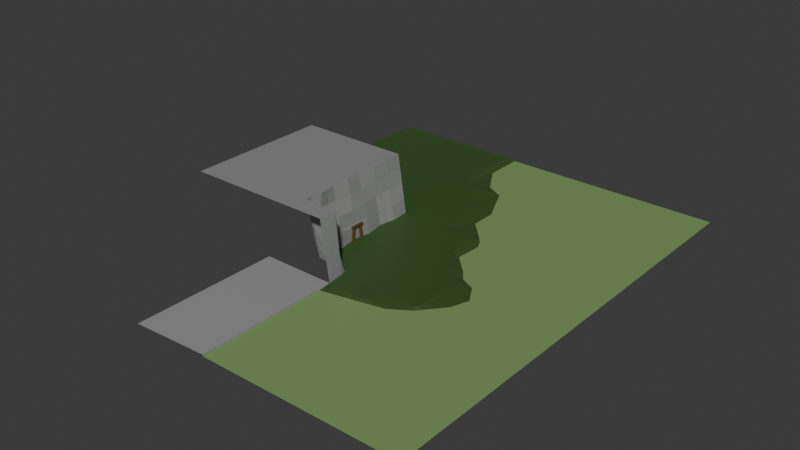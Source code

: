 # Source: BugArea.blend  (saved by Blender 4.5.90; exported with 4.5.12 LTS)
import bpy
from mathutils import Matrix  # noqa: F401  (used for matrix-valued properties, if any)

bpy.ops.wm.read_factory_settings(use_empty=True)
scene = bpy.context.scene
scene.name = 'Scene'

# ---- collections
col_collection = bpy.data.collections.new('Collection'); scene.collection.children.link(col_collection)

# ---- materials (node trees are filled in below, after node groups)
mat_material = bpy.data.materials.new('Material')
mat_material.alpha_threshold = 0.0
mat_material.roughness = 0.5
mat_material.line_color = (0.0, 0.0, 0.0, 1.0)
mat_forrest_grass = bpy.data.materials.new('Forrest Grass')
mat_meadow_grass = bpy.data.materials.new('Meadow Grass')
mat_material_002 = bpy.data.materials.new('Material.002')
mat_material_003 = bpy.data.materials.new('Material.003')

# ---- material node trees
mat_material.use_nodes = True; mat_material.node_tree.nodes.clear()
_N = mat_material.node_tree.nodes; _L = mat_material.node_tree.links
n0 = _N.new('ShaderNodeOutputMaterial'); n0.name = 'Material Output'; n0.location = (200, 100)
n1 = _N.new('ShaderNodeBsdfPrincipled'); n1.name = 'Principled BSDF'; n1.location = (-200, 100)
n1.inputs[0].default_value = (0.2688, 0.2688, 0.2688, 1.0)
n1.inputs[3].default_value = 1.45
_L.new(n1.outputs[0], n0.inputs[0])
n0.is_active_output = True
mat_forrest_grass.use_nodes = True; mat_forrest_grass.node_tree.nodes.clear()
_N = mat_forrest_grass.node_tree.nodes; _L = mat_forrest_grass.node_tree.links
n0 = _N.new('ShaderNodeBsdfPrincipled'); n0.name = 'Principled BSDF'; n0.location = (-200, 100)
n0.inputs[0].default_value = (0.03824, 0.09273, 0.01962, 1.0)
n1 = _N.new('ShaderNodeOutputMaterial'); n1.name = 'Material Output'; n1.location = (200, 100)
_L.new(n0.outputs[0], n1.inputs[0])
n1.is_active_output = True
mat_meadow_grass.use_nodes = True; mat_meadow_grass.node_tree.nodes.clear()
_N = mat_meadow_grass.node_tree.nodes; _L = mat_meadow_grass.node_tree.links
n0 = _N.new('ShaderNodeBsdfPrincipled'); n0.name = 'Principled BSDF'; n0.location = (-200, 100)
n0.inputs[0].default_value = (0.2016, 0.3419, 0.117, 1.0)
n1 = _N.new('ShaderNodeOutputMaterial'); n1.name = 'Material Output'; n1.location = (200, 100)
_L.new(n0.outputs[0], n1.inputs[0])
n1.is_active_output = True
mat_material_002.use_nodes = True; mat_material_002.node_tree.nodes.clear()
_N = mat_material_002.node_tree.nodes; _L = mat_material_002.node_tree.links
n0 = _N.new('ShaderNodeBsdfPrincipled'); n0.name = 'Principled BSDF'; n0.location = (-200, 100)
n0.inputs[0].default_value = (0.2164, 0.1257, 0.03584, 1.0)
n1 = _N.new('ShaderNodeOutputMaterial'); n1.name = 'Material Output'; n1.location = (200, 100)
_L.new(n0.outputs[0], n1.inputs[0])
n1.is_active_output = True
mat_material_003.use_nodes = True; mat_material_003.node_tree.nodes.clear()
_N = mat_material_003.node_tree.nodes; _L = mat_material_003.node_tree.links
n0 = _N.new('ShaderNodeBsdfPrincipled'); n0.name = 'Principled BSDF'; n0.location = (-200, 100)
n0.inputs[0].default_value = (0.1241, 0.06713, 0.01331, 1.0)
n1 = _N.new('ShaderNodeOutputMaterial'); n1.name = 'Material Output'; n1.location = (200, 100)
_L.new(n0.outputs[0], n1.inputs[0])
n1.is_active_output = True

# ---- world
world_world = bpy.data.worlds.new('World'); scene.world = world_world
world_world.use_nodes = True; world_world.node_tree.nodes.clear()
_N = world_world.node_tree.nodes; _L = world_world.node_tree.links
n0 = _N.new('ShaderNodeOutputWorld'); n0.name = 'World Output'; n0.location = (200, 100)
n1 = _N.new('ShaderNodeBackground'); n1.name = 'Background'; n1.location = (-200, 100)
n1.inputs[0].default_value = (0.05088, 0.05088, 0.05088, 1.0)
_L.new(n1.outputs[0], n0.inputs[0])
n0.is_active_output = True
world_world.color = (0.05088, 0.05088, 0.05088)
world_world.sun_shadow_jitter_overblur = 0.0

# ---- meshes
me_plane = bpy.data.meshes.new('Plane')
me_plane.from_pydata([(-1.0, -1.0, 0.8054), (1.0, -1.0, -0.02123), (-1.0, 1.0, 0.8054), (1.0, 1.0, -0.02123), (-0.1281, -1.001, 0.0), (0.0, 1.0, 0.0), (-1.0, 0.000179, 0.8054), (1.0, 0.000179, 0.0), (0.0, 0.000179, 0.0), (-0.5, 1.0, 0.0), (-0.5, -1.0, 0.8054), (-0.5, 0.000179, 0.0), (-1.0, -0.4999, 0.8054), (1.0, -0.4999, 0.0), (0.0, -0.4999, 0.0), (-0.5, -0.4999, 0.0), (1.0, 0.5001, -0.02123), (0.0, 0.5001, 0.0), (-1.0, 0.5001, 0.8054), (-0.5, 0.5001, 0.0), (-1.0, 0.2501, 0.8054), (1.0, 0.2501, -0.02123), (0.0, 0.2501, 0.0), (-0.5, 0.2501, 0.0), (1.0, 0.75, -0.02123), (0.0, 0.75, 0.0), (-0.5, 0.75, 0.0), (-1.0, 0.75, 0.8054), (1.0, -0.2499, 0.0), (0.0, -0.2499, 0.0), (-0.5, -0.2499, 0.0), (-1.0, -0.2499, 0.8054), (-1.0, -0.75, 0.8054), (1.0, -0.75, 0.0), (-0.1576, -0.7511, 0.0), (-0.5052, -0.7734, 0.803), (-0.75, 1.0, 0.8054), (-0.742, 0.001827, 0.8053), (-0.75, -1.0, 0.8054), (-0.7017, -0.4999, 0.8054), (-0.7419, 0.4956, 0.807), (-0.7736, 0.2501, 0.8054), (-0.7315, 0.7459, 0.8097), (-0.7391, -0.2489, 0.8055), (-0.7312, -0.7284, 0.8054), (-0.25, -1.0, 0.8054), (-0.25, 1.0, 0.0), (-0.25, 0.000179, 0.0), (-0.25, -0.4999, 0.0), (-0.25, 0.5001, 0.0), (-0.25, 0.2501, 0.0), (-0.25, 0.75, 0.0), (-0.25, -0.2499, 0.0), (-0.25, -0.75, 0.8054), (-0.625, -1.0, 0.8054), (-0.625, 1.0, 0.0), (-0.6428, -0.001603, -2.574e-05), (-0.6316, -0.5073, 0.003706), (-0.6474, 0.5043, 0.0009256), (-0.6095, 0.256, -0.00584), (-0.6048, 0.7373, 0.0), (-0.5932, -0.2601, 0.002761), (-0.6214, -0.7227, 0.8084), (1.0, -0.6268, 0.0), (-0.1778, -0.686, 0.0), (-0.5006, -0.6355, -0.002059), (-1.0, -0.6268, 0.8054), (-0.75, -0.6268, 0.8054), (-0.2512, -0.6933, -0.0009254), (-0.6385, -0.6288, 0.001187), (-0.875, 1.0, 0.8054), (-0.875, 0.000179, 0.8054), (-0.875, -0.4999, 0.8054), (-0.875, 0.5001, 0.8054), (-0.875, 0.2501, 0.8054), (-0.875, 0.75, 0.8054), (-0.875, -0.2499, 0.8054), (-0.875, -0.75, 0.8054), (-0.875, -1.0, 0.8054), (-0.875, -0.6268, 0.8054), (-0.6875, 1.0, 0.4027), (-0.6549, 0.001335, 0.3998), (-0.6901, -0.4981, 0.4039), (-0.7047, 0.4989, 0.4029), (-0.6642, 0.2455, 0.4024), (-0.7036, 0.7481, 0.4015), (-0.6705, -0.2486, 0.4019), (-0.6939, -0.6315, 0.4027), (-0.2501, -0.7068, 0.4098), (-0.4984, -0.6804, 0.4011), (-0.6311, -0.6962, 0.4018), (-0.6841, -0.6819, 0.3991), (-0.1872, -1.001, 0.3904), (-0.2046, -0.7505, 0.4097), (-0.7188, 1.0, 0.6041), (-0.6878, 0.005397, 0.5992), (-0.7194, -0.4935, 0.604), (-0.7286, 0.4998, 0.6029), (-0.7301, 0.2501, 0.6041), (-0.7175, 0.747, 0.6056), (-0.7172, -0.2435, 0.6016), (-0.7219, -0.6291, 0.6041), (-0.2496, -0.7133, 0.609), (-0.4956, -0.7321, 0.601), (-0.6256, -0.7047, 0.6054), (-0.7076, -0.7052, 0.6022), (-0.6562, 1.0, 0.2014), (-0.6562, 0.000179, 0.2014), (-0.6609, -0.5027, 0.2038), (-0.6669, 0.4995, 0.2044), (-0.6369, 0.2508, 0.1983), (-0.6411, 0.7405, 0.2014), (-0.6319, -0.2543, 0.2024), (-0.6658, -0.6338, 0.2014), (-0.2506, -0.7006, 0.221), (-0.4994, -0.6601, 0.2187), (-0.6348, -0.6621, 0.1991), (-0.6601, -0.6582, 0.1926), (-0.1855, -0.7508, 0.2428), (-0.218, -1.0, 0.5941), (-0.1584, -1.001, 0.2002), (-0.2278, -0.7502, 0.6115), (-0.6406, 0.1062, -0.005493), (-0.6354, -0.04868, 0.0001075), (-0.6346, 0.001769, 0.1872), (-0.6292, -0.03986, 0.1871), (-0.6318, 0.08058, 0.1859), (1.0, -1.42, -0.02123), (-0.1281, -1.421, -0.02123), (1.351, -1.0, -0.02123), (1.351, 1.0, -0.02123), (1.351, 0.000179, -0.02123), (1.351, -0.4999, -0.02123), (1.351, 0.5001, -0.02123), (1.351, 0.2501, -0.02123), (1.351, 0.75, -0.02123), (1.351, -0.2499, -0.02123), (1.351, -0.75, -0.02123), (1.351, -0.6268, -0.02123), (1.351, -1.42, -0.02123), (1.878, -1.0, -0.02123), (1.878, 1.0, -0.02123), (1.878, 0.000179, -0.02123), (1.878, -0.4999, -0.02123), (1.878, 0.5001, -0.02123), (1.878, 0.2501, -0.02123), (1.878, 0.75, -0.02123), (1.878, -0.2499, -0.02123), (1.878, -0.75, -0.02123), (1.878, -0.6268, -0.02123), (1.878, -1.42, -0.02123), (1.0, 1.0, -0.02123), (0.0, 1.0, 0.0), (-0.5, 1.0, 0.0), (-0.25, 1.0, 0.0), (-0.625, 1.0, 0.0), (1.351, 1.0, -0.02123), (1.878, 1.0, -0.02123), (1.0, 1.711, -0.02123), (0.0, 1.711, 0.0), (-0.5, 1.711, 0.0), (-0.25, 1.711, 0.0), (-0.625, 1.711, 0.0), (1.351, 1.711, -0.02123), (1.878, 1.711, -0.02123), (-1.0, 1.0, 0.8054), (-0.75, 1.0, 0.8054), (-0.625, 1.0, 0.0), (-0.875, 1.0, 0.8054), (-0.6875, 1.0, 0.4027), (-0.7188, 1.0, 0.6041), (-0.6562, 1.0, 0.2014), (-0.625, 1.0, 0.0), (-0.625, 1.711, 0.0), (-0.625, 1.0, 0.0), (-0.625, 1.711, 0.0), (-1.198, 1.108, 0.0), (-1.198, 1.711, 0.0), (-0.893, 1.108, 0.0), (1.0, 2.794, -0.02123), (0.0, 2.794, -0.02123), (-0.5, 2.794, -0.02123), (-0.25, 2.794, -0.02123), (-0.625, 2.794, 0.0), (1.351, 2.794, -0.02123), (1.878, 2.794, -0.02123), (-0.625, 2.794, 0.0), (-0.625, 2.794, 0.0), (-1.198, 2.794, 0.0), (-1.482, -1.0, 0.8054), (-1.482, 1.0, 0.8054), (-1.482, 0.000179, 0.8054), (-1.482, -0.4999, 0.8054), (-1.482, 0.5001, 0.8054), (-1.482, 0.2501, 0.8054), (-1.482, 0.75, 0.8054), (-1.482, -0.2499, 0.8054), (-1.482, -0.75, 0.8054), (-1.482, -0.6268, 0.8054), (-1.482, 1.0, 0.8054), (-1.68, 1.108, 0.0), (-1.68, 1.711, 0.0), (-1.68, 2.794, 0.0), (1.0, -1.935, -0.02123), (-0.1281, -1.936, -0.02123), (1.351, -1.935, -0.02123), (1.878, -1.935, -0.02123), (-1.0, -1.0, 0.8054), (-0.1281, -1.001, 0.0), (-0.5, -1.0, 0.8054), (-0.75, -1.0, 0.8054), (-0.25, -1.0, 0.8054), (-0.625, -1.0, 0.8054), (-0.875, -1.0, 0.8054), (-0.1872, -1.001, 0.3904), (-0.218, -1.0, 0.5941), (-0.1584, -1.001, 0.2002), (-0.1281, -1.421, 0.0), (-1.482, -1.0, 0.8054), (-0.1281, -1.936, 0.0), (-1.0, -1.0, 0.8054), (-0.1281, -1.001, 0.0), (-0.5, -1.0, 0.8054), (-0.75, -1.0, 0.8054), (-0.25, -1.0, 0.8054), (-0.625, -1.0, 0.8054), (-0.875, -1.0, 0.8054), (-0.1872, -1.001, 0.3904), (-0.218, -1.0, 0.5941), (-0.1584, -1.001, 0.2002), (-0.1281, -1.421, 0.0), (-1.482, -1.0, 0.8054), (-0.1281, -1.936, 0.0), (-0.1281, -1.001, 0.0), (-0.1281, -1.421, 0.0), (-0.1281, -1.936, 0.0), (0.4359, -1.001, 0.0), (0.5, 1.0, 0.0), (0.5, 0.000179, 0.0), (0.5, -0.4999, 0.0), (0.5, 0.5001, 0.0), (0.5, 0.2501, 0.0), (0.5, 0.75, 0.0), (0.5, -0.2499, 0.0), (0.4212, -0.7505, 0.0), (0.4111, -0.6564, 0.0), (0.4359, -1.42, -0.02123), (0.5, 1.0, 0.0), (0.5, 1.711, -0.02123), (0.5, 2.794, -0.02123), (0.4359, -1.935, -0.02123), (0.25, 1.0, 0.0), (0.25, 0.000179, 0.0), (0.25, -0.4999, 0.0), (0.25, 0.5001, 0.0), (0.25, 0.2501, 0.0), (0.25, 0.75, 0.0), (0.25, -0.2499, 0.0), (0.1318, -0.7508, 0.0), (0.1166, -0.6712, 0.0), (0.25, 1.0, 0.0), (0.25, 1.711, -0.02123), (0.25, 2.794, -0.02123), (0.1539, -1.001, 0.0), (0.1539, -1.421, -0.02123), (0.1539, -1.935, -0.02123), (0.718, -1.0, -0.02123), (0.718, -1.42, -0.02123), (0.718, -1.935, -0.02123), (0.75, 1.0, -0.02123), (0.75, 0.000179, 0.0), (0.75, -0.4999, 0.0), (0.75, 0.5001, -0.02123), (0.75, 0.2501, 0.0), (0.75, 0.75, -0.02123), (0.75, -0.2499, 0.0), (0.7106, -0.7502, 0.0), (0.7055, -0.6416, 0.0), (0.75, 1.0, -0.02123), (0.75, 1.711, -0.02123), (0.75, 2.794, -0.02123), (1.351, 1.355, -0.02123), (1.878, 1.355, -0.02123), (-0.625, 1.355, 0.0), (-0.5, 1.355, 0.0), (-0.25, 1.355, 0.0), (1.0, 1.355, -0.02123), (0.0, 1.355, 0.0), (-0.625, 1.355, 0.0), (-0.625, 1.355, 0.0), (0.5, 1.355, -0.02123), (0.25, 1.355, -0.02123), (0.75, 1.355, -0.02123), (-0.625, 2.252, 0.0), (-0.625, 2.252, 0.0), (0.0, 2.252, -0.02123), (1.0, 2.252, -0.02123), (1.351, 2.252, -0.02123), (-0.5, 2.252, 0.0), (-0.25, 2.252, 0.0), (-1.198, 2.252, 0.0), (-0.625, 2.252, 0.0), (1.878, 2.252, -0.02123), (-1.68, 2.252, 0.0), (0.5, 2.252, -0.02123), (0.25, 2.252, -0.02123), (0.75, 2.252, -0.02123), (1.615, 0.5001, -0.02123), (1.615, 0.2501, -0.02123), (1.615, 1.0, -0.02123), (1.615, 0.75, -0.02123), (1.615, -0.75, -0.02123), (1.615, -1.0, -0.02123), (1.615, 0.000179, -0.02123), (1.615, -0.2499, -0.02123), (1.615, -0.6268, -0.02123), (1.615, -0.4999, -0.02123), (1.615, -1.42, -0.02123), (1.615, 1.0, -0.02123), (1.615, 1.711, -0.02123), (1.615, 2.794, -0.02123), (1.615, -1.935, -0.02123), (1.615, 1.355, -0.02123), (1.615, 2.252, -0.02123), (1.0, 0.09988, -0.02123), (0.1539, -1.117, -0.02123), (0.6475, 0.75, -0.02123), (0.75, 0.3842, -0.02123), (0.5, 1.096, -0.02123), (1.159, -0.6268, -0.02123), (1.0, -0.8208, -0.02123), (0.8857, 0.2501, -0.02123), (1.058, -0.75, -0.02123), (-0.1281, -1.173, -0.02123), (1.263, -0.4999, -0.02123), (1.204, 0.000179, -0.02123), (-0.25, 2.383, -0.02123), (0.6328, 0.5001, -0.02123), (0.4359, -1.059, -0.02123), (0.5824, 1.0, -0.02123), (0.5898, 1.0, -0.02123), (0.651, 0.8631, -0.02123), (0.875, 0.000179, 0.0), (-0.875, -0.3749, 0.8054), (-0.6124, -0.3837, 0.003233), (1.277, -0.1248, -0.02123), (-0.25, -0.3749, 0.0), (-0.7204, -0.3744, 0.8054), (-0.5, -0.3749, 0.0), (0.75, -0.1248, 0.0), (0.25, -0.1248, 0.0), (0.5, -0.1248, 0.0), (-0.25, -0.1248, 0.0), (0.0, -0.3749, 0.0), (-0.5, -0.1248, 0.0), (0.0, -0.1248, 0.0), (1.0, -0.1248, 0.0), (1.307, -0.3749, -0.02123), (0.75, -0.3749, 0.0), (0.25, -0.3749, 0.0), (0.5, -0.3749, 0.0), (1.0, -0.3749, 0.0), (-1.482, -0.3749, 0.8054), (-0.6464, -0.3785, 0.2031), (-1.0, -0.3749, 0.8054), (-0.7183, -0.3685, 0.6028), (-0.6803, -0.3733, 0.4029), (0.875, -0.4999, 0.0), (0.875, -0.2499, 0.0), (0.8553, -0.7501, 0.0), (0.8528, -0.6342, 0.0), (0.859, -0.9105, -0.02123), (0.875, -0.3749, 0.0), (0.875, -0.1248, 0.0), (-1.0, -0.875, 0.8054), (1.0, -0.7854, -0.01061), (-0.1429, -0.8761, 0.0), (-0.5026, -0.8867, 0.8042), (-0.7406, -0.8642, 0.8054), (-0.25, -0.875, 0.8054), (-0.6232, -0.8614, 0.8069), (-0.875, -0.875, 0.8054), (-0.1959, -0.8756, 0.4), (-0.2229, -0.8753, 0.6028), (-0.172, -0.8758, 0.2215), (-1.482, -0.875, 0.8054), (0.4286, -0.8756, 0.0), (0.1428, -0.8758, 0.0), (0.7143, -0.8753, -0.01061), (0.8571, -0.8303, -0.01061), (0.0, 0.1252, 0.0), (-0.5, 0.1252, 0.0), (-0.25, 0.1252, 0.0), (0.5, 0.1252, 0.0), (0.25, 0.1252, 0.0), (0.75, 0.1252, 0.0), (-1.0, 0.6251, 0.8054), (1.0, 0.6251, -0.02123), (0.0, 0.6251, 0.0), (-0.5, 0.6251, 0.0), (-0.7367, 0.6207, 0.8083), (-0.25, 0.6251, 0.0), (-0.6261, 0.6208, 0.0004628), (-0.875, 0.6251, 0.8054), (-0.7041, 0.6235, 0.4022), (-0.7231, 0.6234, 0.6043), (-0.654, 0.62, 0.2029), (1.351, 0.6251, -0.02123), (1.878, 0.6251, -0.02123), (-1.482, 0.6251, 0.8054), (0.5, 0.6251, 0.0), (0.25, 0.6251, 0.0), (0.75, 0.6251, -0.02123), (1.615, 0.6251, -0.02123), (0.6401, 0.6251, -0.02123), (-0.625, 1.178, 0.0), (-0.625, 1.178, 0.0), (-0.625, 1.178, 0.0), (-0.5, 1.178, 0.0), (-0.25, 1.178, 0.0), (0.0, 1.178, 0.0), (0.25, 1.178, -0.01061), (0.5, 1.048, -0.01061), (0.2949, -1.001, 0.0), (0.2949, -1.421, -0.02123), (0.2949, -1.935, -0.02123), (0.375, 1.0, 0.0), (0.375, 0.000179, 0.0), (0.375, -0.4999, 0.0), (0.375, 0.5001, 0.0), (0.375, 0.2501, 0.0), (0.375, 0.75, 0.0), (0.375, -0.2499, 0.0), (0.2765, -0.7507, 0.0), (0.2638, -0.6638, 0.0), (0.375, 1.0, 0.0), (0.375, 1.226, -0.02123), (0.2949, -1.088, -0.02123), (0.375, -0.3749, 0.0), (0.375, -0.1248, 0.0), (0.2857, -0.8757, 0.0), (0.375, 0.1252, 0.0), (0.375, 0.6251, 0.0), (0.375, 1.113, -0.01061), (1.878, 1.533, -0.02123), (-0.5, 1.533, 0.0), (-0.25, 1.533, 0.0), (0.0, 1.533, 0.0), (0.5, 1.533, -0.02123), (0.25, 1.533, -0.02123), (0.75, 1.533, -0.02123), (1.351, 1.533, -0.02123), (-0.625, 1.533, 0.0), (1.0, 1.533, -0.02123), (-0.625, 1.533, 0.0), (-0.625, 1.533, 0.0), (1.615, 1.533, -0.02123), (-0.625, 1.982, 0.0), (0.0, 1.982, -0.01061), (-0.5, 1.982, 0.0), (-1.198, 1.982, 0.0), (-1.68, 1.982, 0.0), (-0.625, 1.982, 0.0), (-0.25, 1.982, 0.0), (-0.625, 1.982, 0.0), (-0.625, 1.834, 0.0), (0.0, 1.834, -0.004846), (-0.5, 1.834, 0.0), (-1.198, 1.834, 0.0), (-1.68, 1.834, 0.0), (0.1358, 1.958, -0.02123), (-0.625, 1.834, 0.0), (-0.25, 1.834, 0.0), (-0.625, 1.834, 0.0), (-0.375, 1.0, 0.0), (-0.375, 0.000179, 0.0), (-0.375, -0.4999, 0.0), (-0.375, 0.5001, 0.0), (-0.375, 0.2501, 0.0), (-0.375, 0.75, 0.0), (-0.375, -0.2499, 0.0), (-0.3776, -0.7617, 0.8042), (-0.375, -1.0, 0.8054), (-0.3759, -0.6644, -0.001492), (-0.3743, -0.6936, 0.4055), (-0.3726, -0.7227, 0.605), (-0.375, -0.6803, 0.2199), (-0.375, 1.0, 0.0), (-0.375, 1.711, 0.0), (-0.375, -1.0, 0.8054), (-0.375, -1.0, 0.8054), (-0.375, 1.355, 0.0), (-0.375, 2.252, 0.0), (-0.375, 2.588, -0.02123), (-0.375, -0.3749, 0.0), (-0.375, -0.1248, 0.0), (-0.3763, -0.8808, 0.8048), (-0.375, 0.1252, 0.0), (-0.375, 0.6251, 0.0), (-0.375, 1.178, 0.0), (-0.375, 1.533, 0.0), (-0.375, 1.982, 0.0), (-0.375, 1.834, 0.0), (2.574, -1.0, -0.02123), (2.574, 1.0, -0.02123), (2.574, 0.000179, -0.02123), (2.574, -0.4999, -0.02123), (2.574, 0.5001, -0.02123), (2.574, 0.2501, -0.02123), (2.574, 0.75, -0.02123), (2.574, -0.2499, -0.02123), (2.574, -0.75, -0.02123), (2.574, -0.6268, -0.02123), (2.574, -1.42, -0.02123), (2.574, 1.0, -0.02123), (2.574, 1.711, -0.02123), (2.574, 2.794, -0.02123), (2.574, -1.935, -0.02123), (2.574, 1.355, -0.02123), (2.574, 2.252, -0.02123), (2.574, 0.6251, -0.02123), (2.574, 1.533, -0.02123), (1.0, 3.346, -0.02123), (0.0, 3.346, -0.02123), (-0.5, 3.346, -0.02123), (-0.25, 3.346, -0.02123), (-0.625, 3.346, 0.0), (1.351, 3.346, -0.02123), (1.878, 3.346, -0.02123), (-0.625, 3.346, 0.0), (-0.625, 3.346, 0.0), (-1.198, 3.346, 0.0), (-1.68, 3.346, 0.0), (0.5, 3.346, -0.02123), (0.25, 3.346, -0.02123), (0.75, 3.346, -0.02123), (1.615, 3.346, -0.02123), (2.574, 3.346, -0.02123), (-0.8954, -1.221, 0.1817), (-0.8954, -1.641, 0.1817), (-0.8954, -2.156, 0.1817), (1.0, -1.935, -0.02123), (-0.1281, -1.936, -0.02123), (1.351, -1.935, -0.02123), (1.878, -1.935, -0.02123), (-0.1281, -1.936, 0.0), (-0.1281, -1.936, 0.0), (-0.1281, -1.936, 0.0), (0.4359, -1.935, -0.02123), (0.1539, -1.935, -0.02123), (0.718, -1.935, -0.02123), (1.615, -1.935, -0.02123), (0.2949, -1.935, -0.02123), (2.574, -1.935, -0.02123), (-0.8954, -2.156, 0.1817), (1.0, -2.95, -0.02123), (-0.1281, -2.951, -0.02123), (1.351, -2.95, -0.02123), (1.878, -2.95, -0.02123), (-0.1281, -2.951, 0.0), (-0.1281, -2.951, 0.0), (-0.1281, -2.951, 0.0), (0.4359, -2.951, -0.02123), (0.1539, -2.951, -0.02123), (0.718, -2.95, -0.02123), (1.615, -2.95, -0.02123), (0.2949, -2.951, -0.02123), (2.574, -2.95, -0.02123), (-0.8954, -3.171, 0.1817), (-1.482, -1.0, 0.8054), (-1.482, 1.0, 0.8054), (-1.482, 0.000179, 0.8054), (-1.482, -0.4999, 0.8054), (-1.482, 0.5001, 0.8054), (-1.482, 0.2501, 0.8054), (-1.482, 0.75, 0.8054), (-1.482, -0.2499, 0.8054), (-1.482, -0.75, 0.8054), (-1.482, -0.6268, 0.8054), (-1.482, 1.0, 0.8054), (-1.68, 1.108, 0.0), (-1.68, 1.711, 0.0), (-1.68, 2.794, 0.0), (-1.482, -1.0, 0.8054), (-1.482, -1.0, 0.8054), (-1.68, 2.252, 0.0), (-1.482, -0.3749, 0.8054), (-1.482, -0.875, 0.8054), (-1.482, 0.6251, 0.8054), (-1.68, 1.982, 0.0), (-1.68, 1.834, 0.0), (-1.68, 3.346, 0.0), (-2.302, -1.0, 0.8054), (-2.302, 1.0, 0.8054), (-2.302, 0.000179, 0.8054), (-2.302, -0.4999, 0.8054), (-2.302, 0.5001, 0.8054), (-2.302, 0.2501, 0.8054), (-2.302, 0.75, 0.8054), (-2.302, -0.2499, 0.8054), (-2.302, -0.75, 0.8054), (-2.302, -0.6268, 0.8054), (-2.302, 1.0, 0.8054), (-2.499, 1.108, 0.0), (-2.499, 1.711, 0.0), (-2.499, 2.794, 0.0), (-2.302, -1.0, 0.8054), (-2.302, -1.0, 0.8054), (-2.499, 2.252, 0.0), (-2.302, -0.3749, 0.8054), (-2.302, -0.875, 0.8054), (-2.302, 0.6251, 0.8054), (-2.499, 1.982, 0.0), (-2.499, 1.834, 0.0), (-2.499, 3.346, 0.0)], [], [(274, 24, 3, 269), (51, 25, 5, 46), (352, 355, 8, 47), (373, 356, 7, 342), (61, 30, 354, 11, 56, 123), (60, 26, 9, 55), (69, 65, 15, 57), (370, 63, 13, 367), (68, 64, 14, 48), (59, 23, 19, 58), (50, 22, 17, 49), (273, 331, 327), (270, 342, 7, 324, 331, 273, 395), (392, 390, 22, 50), (56, 11, 391, 23, 59, 122), (402, 399, 26, 60), (401, 398, 25, 51), (412, 397, 24, 274), (344, 348, 30, 61), (372, 361, 28, 368), (346, 353, 29, 52), (379, 383, 121, 53), (389, 375, 33, 369), (380, 377, 35, 62), (381, 378, 44, 77), (343, 347, 43, 76), (403, 400, 42, 75), (71, 37, 41, 74), (74, 41, 40, 73), (79, 67, 39, 72), (75, 42, 36, 70), (76, 43, 37, 71), (496, 379, 53, 481), (494, 346, 52, 480), (498, 401, 51, 479), (497, 392, 50, 478), (478, 50, 49, 477), (483, 68, 48, 476), (495, 352, 47, 475), (479, 51, 46, 474), (378, 380, 62, 44), (363, 344, 61, 112), (406, 402, 60, 111), (107, 124, 126, 122, 59, 110), (110, 59, 58, 109), (113, 69, 57, 108), (111, 60, 55, 106), (112, 61, 123, 125, 124, 107), (105, 91, 87, 101), (485, 102, 88, 484), (77, 44, 67, 79), (53, 121, 102), (369, 33, 63, 370), (104, 103, 89, 90), (32, 77, 79, 66), (31, 76, 71, 6), (27, 75, 70, 2), (66, 79, 72, 12), (20, 74, 73, 18), (6, 71, 74, 20), (396, 403, 75, 27), (364, 343, 76, 31), (374, 381, 77, 32), (69, 117, 116), (100, 86, 81, 95), (99, 85, 80, 94), (101, 87, 82, 96), (98, 84, 83, 97), (95, 81, 84, 98), (405, 404, 85, 99), (365, 366, 86, 100), (90, 91, 105, 104), (87, 91, 117, 113), (90, 89, 115, 116), (484, 88, 114, 486), (104, 105, 44, 62), (88, 93, 118, 114), (382, 92, 120, 384), (347, 365, 100, 43), (400, 405, 99, 42), (37, 95, 98, 41), (41, 98, 97, 40), (67, 101, 96, 39), (42, 99, 94, 36), (43, 100, 95, 37), (62, 35, 103, 104), (481, 53, 102, 485), (44, 105, 101, 67), (86, 112, 107, 81), (85, 111, 106, 80), (87, 113, 108, 82), (84, 110, 109, 83), (81, 107, 110, 84), (404, 406, 111, 85), (366, 363, 112, 86), (383, 119, 92, 382), (114, 118, 34, 64, 68), (113, 117, 69), (384, 120, 4, 376), (116, 115, 65, 69), (102, 121, 93, 88), (486, 114, 68, 483), (116, 117, 91, 90), (124, 125, 123, 56), (122, 126, 124, 56), (263, 4, 333, 325), (16, 21, 134, 133), (397, 16, 133, 407), (1, 127, 139, 129), (361, 13, 334, 357), (13, 63, 329, 334), (63, 33, 332, 329), (356, 28, 136, 345), (21, 324, 335, 131, 134), (33, 375, 330, 332), (3, 24, 135, 130), (307, 308, 145, 144), (309, 310, 146, 141), (311, 312, 140, 148), (308, 313, 142, 145), (313, 314, 147, 142), (315, 311, 148, 149), (413, 307, 144, 408), (316, 315, 149, 143), (312, 317, 150, 140), (314, 316, 143, 147), (55, 9, 153, 155), (46, 5, 152, 154), (269, 3, 151, 278), (309, 141, 157, 318), (3, 130, 156, 151), (474, 46, 154, 487), (456, 444, 164, 319), (452, 445, 160, 162), (500, 446, 161, 488), (453, 451, 163, 158), (446, 447, 159, 161), (450, 453, 158, 279), (106, 55, 167, 171), (36, 94, 170, 166), (70, 36, 166, 168), (452, 162, 173, 454), (80, 106, 171, 169), (55, 155, 172, 167), (94, 80, 169, 170), (2, 70, 168, 165), (454, 173, 175, 455), (174, 417, 289, 455, 175, 177, 176, 178), (168, 166, 178, 176, 165), (293, 294, 183, 186), (178, 166, 170, 169, 171, 167, 172, 174), (306, 296, 179, 280), (296, 297, 184, 179), (492, 299, 336, 493), (300, 301, 187, 188), (301, 293, 186, 187), (323, 302, 185, 320), (299, 295, 336), (294, 298, 181, 183), (165, 176, 200, 199), (6, 20, 194, 191), (2, 165, 199, 190), (374, 32, 197, 385), (32, 66, 198, 197), (20, 18, 193, 194), (66, 12, 192, 198), (364, 31, 196, 362), (300, 188, 202, 303), (31, 6, 191, 196), (176, 177, 201, 200), (396, 27, 195, 409), (27, 2, 190, 195), (317, 139, 205, 321), (139, 127, 203, 205), (264, 128, 204, 265), (38, 78, 213, 210), (120, 92, 214, 216), (4, 120, 216, 208), (0, 189, 218, 207), (482, 10, 209, 489), (54, 38, 210, 212), (128, 333, 4, 208, 217), (78, 0, 207, 213), (119, 45, 211, 215), (92, 119, 215, 214), (204, 128, 217, 219), (10, 54, 212, 209), (489, 209, 222, 490), (207, 218, 231, 220), (208, 216, 229, 221), (215, 211, 224, 228), (212, 210, 223, 225), (219, 217, 230, 232), (209, 212, 225, 222), (216, 214, 227, 229), (213, 207, 220, 226), (210, 213, 226, 223), (217, 208, 221, 230), (214, 215, 228, 227), (232, 230, 234, 235), (230, 221, 233, 234), (267, 246, 250, 268), (305, 304, 249, 262), (449, 448, 248, 261), (426, 237, 247, 435), (266, 338, 246, 267), (433, 244, 245, 434), (440, 386, 244, 433), (438, 360, 243, 432), (442, 410, 242, 431), (441, 393, 241, 430), (430, 241, 240, 429), (434, 245, 239, 428), (439, 351, 238, 427), (431, 242, 237, 426), (25, 256, 251, 5), (355, 350, 252, 8), (64, 259, 253, 14), (22, 255, 254, 17), (390, 394, 255, 22), (398, 411, 256, 25), (353, 359, 257, 29), (376, 387, 258, 34), (34, 258, 259, 64), (5, 251, 260, 152), (447, 449, 261, 159), (295, 305, 262, 180), (424, 264, 265, 425), (423, 263, 325, 437), (1, 266, 267, 127), (127, 267, 268, 203), (304, 306, 280, 249), (448, 450, 279, 248), (237, 340, 269, 278, 339, 247), (244, 276, 277, 245), (386, 388, 276, 244), (360, 358, 275, 243), (410, 414, 326, 242), (393, 395, 273, 241), (241, 273, 327, 337, 240), (245, 277, 271, 239), (351, 349, 270, 238), (242, 326, 341, 340, 237), (247, 339, 328, 422), (420, 421, 291, 287), (443, 422, 328, 436), (416, 288, 289, 417), (415, 283, 288, 416), (278, 151, 286, 292), (419, 420, 287, 285), (151, 156, 281, 286), (499, 419, 285, 491), (415, 418, 284, 283), (318, 157, 282, 322), (248, 279, 306, 304), (466, 470, 295, 458), (261, 248, 304, 305), (460, 300, 303, 461), (462, 459, 298, 294), (463, 458, 295, 299), (319, 164, 302, 323), (464, 457, 293, 301), (460, 464, 301, 300), (501, 463, 299, 492), (158, 163, 297, 296), (279, 158, 296, 306), (457, 462, 294, 293), (163, 319, 323, 297), (156, 318, 322, 281), (150, 317, 321, 206), (297, 323, 320, 184), (451, 456, 319, 163), (130, 309, 318, 156), (136, 132, 316, 314), (129, 139, 317, 312), (132, 138, 315, 316), (407, 133, 307, 413), (138, 137, 311, 315), (131, 136, 314, 313), (134, 131, 313, 308), (137, 129, 312, 311), (130, 135, 310, 309), (133, 134, 308, 307), (295, 470, 261, 305), (414, 337, 272, 412), (334, 329, 138, 132), (329, 332, 137, 138), (330, 371, 266, 1), (335, 345, 136, 131), (335, 324, 7), (338, 266, 236), (332, 330, 1, 129, 137), (337, 327, 272), (181, 493, 336, 182), (291, 436, 328, 290), (437, 325, 264, 424), (136, 357, 334, 132), (336, 295, 180, 182), (327, 331, 21, 16, 272), (331, 324, 21), (325, 333, 128, 264), (328, 339, 278, 292, 290), (340, 341, 326, 274, 269), (239, 271, 358, 360), (14, 253, 359, 353), (428, 239, 360, 438), (12, 364, 362, 192), (28, 361, 357, 136), (82, 108, 363, 366), (39, 96, 365, 347), (96, 82, 366, 365), (12, 72, 343, 364), (108, 57, 344, 363), (476, 48, 346, 494), (72, 39, 347, 343), (48, 14, 353, 346), (367, 13, 361, 372), (57, 15, 348, 344), (243, 275, 349, 351), (29, 257, 350, 355), (432, 243, 351, 439), (7, 356, 345, 335), (480, 52, 352, 495), (368, 28, 356, 373), (52, 29, 355, 352), (275, 368, 373, 349), (271, 367, 372, 358), (276, 369, 370, 277), (388, 389, 369, 276), (358, 372, 368, 275), (277, 370, 367, 271), (349, 373, 342, 270), (266, 371, 389, 388), (236, 266, 388, 386), (4, 263, 387, 376), (423, 236, 386, 440), (0, 374, 385, 189), (118, 384, 376, 34), (121, 383, 382, 93), (93, 382, 384, 118), (0, 78, 381, 374), (38, 54, 380, 378), (482, 45, 379, 496), (78, 38, 378, 381), (54, 10, 377, 380), (371, 330, 375, 389), (45, 119, 383, 379), (238, 270, 395, 393), (8, 252, 394, 390), (427, 238, 393, 441), (475, 47, 392, 497), (47, 8, 390, 392), (326, 414, 412, 274), (135, 407, 413, 310), (240, 337, 414, 410), (17, 254, 411, 398), (429, 240, 410, 442), (18, 396, 409, 193), (310, 413, 408, 146), (24, 397, 407, 135), (83, 109, 406, 404), (40, 97, 405, 400), (97, 83, 404, 405), (18, 73, 403, 396), (109, 58, 402, 406), (477, 49, 401, 498), (73, 40, 400, 403), (272, 16, 397, 412), (49, 17, 398, 401), (58, 19, 399, 402), (155, 153, 418, 415), (487, 154, 419, 499), (154, 152, 420, 419), (155, 415, 416, 172), (172, 416, 417, 174), (435, 247, 422, 443), (152, 260, 421, 420), (260, 435, 443, 421), (254, 429, 442, 411), (252, 427, 441, 394), (263, 423, 440, 387), (257, 432, 439, 350), (253, 428, 438, 359), (338, 437, 424, 246), (421, 443, 436, 291), (236, 423, 437, 338), (246, 424, 425, 250), (256, 431, 426, 251), (350, 439, 427, 252), (259, 434, 428, 253), (255, 430, 429, 254), (394, 441, 430, 255), (411, 442, 431, 256), (359, 438, 432, 257), (387, 440, 433, 258), (258, 433, 434, 259), (251, 426, 435, 260), (281, 322, 456, 451), (290, 292, 450, 448), (287, 291, 449, 447), (291, 290, 448, 449), (288, 454, 455, 289), (283, 452, 454, 288), (292, 286, 453, 450), (285, 287, 447, 446), (286, 281, 451, 453), (491, 285, 446, 500), (283, 284, 445, 452), (322, 282, 444, 456), (465, 471, 462, 457), (502, 472, 463, 501), (468, 473, 464, 460), (473, 465, 457, 464), (472, 466, 458, 463), (471, 467, 459, 462), (468, 460, 461, 469), (177, 468, 469, 201), (162, 160, 467, 471), (161, 159, 466, 472), (175, 173, 465, 473), (177, 175, 473, 468), (488, 161, 472, 502), (173, 162, 471, 465), (159, 261, 470, 466), (160, 488, 502, 467), (467, 502, 501, 459), (284, 491, 500, 445), (153, 487, 499, 418), (19, 477, 498, 399), (11, 475, 497, 391), (10, 482, 496, 377), (30, 480, 495, 354), (15, 476, 494, 348), (459, 501, 492, 298), (418, 499, 491, 284), (211, 489, 490, 224), (45, 482, 489, 211), (298, 492, 493, 181), (445, 500, 488, 160), (9, 474, 487, 153), (115, 486, 483, 65), (35, 481, 485, 103), (89, 484, 486, 115), (103, 485, 484, 89), (26, 479, 474, 9), (354, 495, 475, 11), (65, 483, 476, 15), (23, 478, 477, 19), (391, 497, 478, 23), (399, 498, 479, 26), (348, 494, 480, 30), (377, 496, 481, 35), (302, 164, 515, 519), (145, 142, 505, 508), (164, 444, 521, 515), (146, 408, 520, 509), (147, 143, 506, 510), (148, 140, 503, 511), (141, 146, 509, 504), (444, 282, 518, 521), (149, 148, 511, 512), (408, 144, 507, 520), (142, 147, 510, 505), (140, 150, 513, 503), (143, 149, 512, 506), (185, 302, 519, 516), (282, 157, 514, 518), (144, 145, 508, 507), (157, 141, 504, 514), (150, 206, 517, 513), (184, 320, 536, 527), (186, 183, 526, 529), (320, 185, 528, 536), (187, 186, 529, 530), (202, 188, 531, 532), (180, 262, 534, 523), (262, 249, 533, 534), (188, 187, 530, 531), (181, 182, 525, 524), (185, 516, 537, 528), (182, 180, 523, 525), (280, 179, 522, 535), (249, 280, 535, 533), (183, 181, 524, 526), (179, 184, 527, 522), (235, 234, 539, 540), (234, 233, 538, 539), (232, 235, 547, 546), (203, 268, 550, 541), (205, 203, 541, 543), (219, 232, 546, 545), (204, 219, 545, 542), (265, 204, 542, 549), (517, 206, 544, 553), (206, 321, 551, 544), (250, 425, 552, 548), (268, 250, 548, 550), (425, 265, 549, 552), (321, 205, 543, 551), (235, 540, 554, 547), (548, 552, 566, 562), (549, 542, 556, 563), (541, 550, 564, 555), (550, 548, 562, 564), (543, 541, 555, 557), (551, 543, 557, 565), (544, 551, 565, 558), (552, 549, 563, 566), (542, 545, 559, 556), (553, 544, 558, 567), (545, 546, 560, 559), (547, 554, 568, 561), (546, 547, 561, 560), (201, 469, 590, 581), (195, 190, 570, 575), (409, 195, 575, 588), (196, 191, 571, 576), (202, 532, 591, 582), (385, 197, 577, 587), (197, 198, 578, 577), (231, 218, 583, 584), (189, 385, 587, 569), (218, 189, 569, 583), (198, 192, 572, 578), (191, 194, 574, 571), (190, 199, 579, 570), (303, 202, 582, 585), (192, 362, 586, 572), (362, 196, 576, 586), (200, 201, 581, 580), (193, 409, 588, 573), (199, 200, 580, 579), (461, 303, 585, 589), (194, 193, 573, 574), (469, 461, 589, 590), (588, 575, 598, 611), (579, 580, 603, 602), (574, 573, 596, 597), (589, 585, 608, 612), (581, 590, 613, 604), (575, 570, 593, 598), (590, 589, 612, 613), (583, 569, 592, 606), (576, 571, 594, 599), (582, 591, 614, 605), (584, 583, 606, 607), (577, 578, 601, 600), (569, 587, 610, 592), (585, 582, 605, 608), (578, 572, 595, 601), (571, 574, 597, 594), (586, 576, 599, 609), (570, 579, 602, 593), (572, 586, 609, 595), (587, 577, 600, 610), (580, 581, 604, 603), (573, 588, 611, 596)])
me_plane.polygons.foreach_set('material_index', [2, 1, 1, 1, 1, 1, 1, 1, 1, 1, 1, 1, 1, 1, 1, 1, 1, 2, 1, 1, 1, 0, 1, 0, 0, 0, 0, 0, 0, 0, 0, 0, 0, 1, 1, 1, 1, 1, 1, 1, 0, 0, 0, 0, 0, 0, 0, 0, 0, 0, 0, 0, 1, 0, 0, 0, 0, 0, 0, 0, 0, 0, 0, 0, 0, 0, 0, 0, 0, 0, 0, 0, 0, 0, 0, 0, 0, 0, 0, 0, 0, 0, 0, 0, 0, 0, 0, 0, 0, 0, 0, 0, 0, 0, 0, 0, 0, 0, 0, 0, 0, 0, 0, 0, 0, 1, 2, 2, 2, 1, 1, 1, 1, 2, 1, 2, 2, 2, 2, 2, 2, 2, 2, 2, 2, 2, 0, 0, 0, 0, 0, 0, 2, 1, 1, 2, 1, 2, 0, 0, 0, 0, 0, 0, 0, 0, 0, 1, 0, 0, 0, 2, 2, 1, 1, 0, 2, 1, 1, 0, 0, 0, 0, 0, 0, 0, 0, 1, 0, 1, 0, 0, 2, 2, 2, 0, 0, 0, 0, 0, 0, 0, 0, 0, 0, 0, 0, 0, 0, 0, 0, 0, 0, 0, 0, 0, 0, 0, 0, 0, 0, 2, 2, 2, 0, 2, 1, 1, 1, 1, 1, 1, 1, 1, 1, 1, 1, 1, 1, 1, 1, 1, 1, 1, 0, 1, 2, 2, 1, 2, 2, 2, 2, 0, 1, 1, 1, 1, 1, 1, 1, 1, 1, 1, 1, 1, 0, 0, 2, 1, 2, 1, 1, 2, 2, 1, 2, 1, 1, 1, 2, 0, 1, 1, 2, 2, 0, 2, 2, 2, 2, 2, 0, 2, 2, 2, 2, 2, 2, 2, 2, 2, 2, 2, 2, 2, 2, 2, 2, 1, 1, 2, 2, 2, 2, 2, 2, 2, 2, 2, 2, 2, 2, 1, 1, 1, 0, 1, 0, 0, 0, 0, 0, 1, 0, 1, 1, 1, 1, 1, 1, 1, 1, 1, 1, 1, 1, 1, 1, 1, 1, 1, 1, 1, 1, 1, 0, 0, 0, 0, 0, 0, 0, 0, 0, 1, 0, 1, 1, 1, 1, 1, 2, 2, 1, 1, 1, 0, 2, 2, 0, 0, 0, 0, 0, 1, 0, 2, 1, 1, 1, 1, 1, 0, 0, 1, 1, 1, 1, 1, 1, 1, 1, 2, 1, 1, 2, 1, 1, 1, 1, 1, 1, 1, 1, 1, 0, 2, 2, 1, 2, 0, 0, 2, 1, 2, 1, 1, 2, 0, 1, 1, 0, 1, 1, 1, 1, 1, 1, 0, 1, 1, 0, 1, 1, 1, 1, 1, 1, 1, 0, 1, 1, 1, 1, 0, 0, 1, 1, 0, 0, 0, 0, 0, 1, 1, 1, 1, 1, 1, 1, 0, 2, 2, 2, 2, 2, 2, 2, 2, 2, 2, 2, 2, 2, 2, 2, 2, 0, 2, 2, 0, 2, 0, 1, 2, 2, 1, 2, 2, 2, 2, 2, 1, 2, 0, 0, 0, 2, 2, 0, 0, 2, 2, 2, 2, 2, 2, 2, 0, 2, 2, 2, 2, 2, 2, 2, 2, 0, 2, 0, 0, 0, 1, 0, 0, 0, 1, 0, 0, 0, 0, 0, 0, 0, 0, 1, 0, 0, 1, 0, 0, 1, 0, 1, 0, 0, 0, 1, 1, 0, 1, 0, 0, 1, 0, 0, 0, 1, 0, 0, 0, 0, 0, 0, 1, 0])
_uv = me_plane.uv_layers.new(name='UVMap')
_uv.uv.foreach_set('vector', [0.875, 0.875, 1.0, 0.875, 1.0, 1.0, 0.875, 1.0, 0.375, 0.875, 0.5, 0.875, 0.5, 1.0, 0.375, 1.0, 0.375, 0.4376, 0.5, 0.4376, 0.5, 0.5001, 0.375, 0.5001, 0.9375, 0.4376, 1.0, 0.4376, 1.0, 0.5001, 0.9375, 0.5001, 0.1875, 0.3751, 0.25, 0.3751, 0.25, 0.4376, 0.25, 0.5001, 0.1875, 0.5001, 0.1875, 0.4774, 0.1875, 0.875, 0.25, 0.875, 0.25, 1.0, 0.1875, 1.0, 0.1875, 0.1866, 0.25, 0.1866, 0.25, 0.25, 0.1875, 0.25, 0.9375, 0.1866, 1.0, 0.1866, 1.0, 0.25, 0.9375, 0.25, 0.375, 0.1866, 0.5, 0.1866, 0.5, 0.25, 0.375, 0.25, 0.1875, 0.6251, 0.25, 0.6251, 0.25, 0.75, 0.1875, 0.75, 0.375, 0.6251, 0.5, 0.6251, 0.5, 0.75, 0.375, 0.75, 0.875, 0.6251, 0.9428, 0.6251, 0.875, 0.6921, 0.875, 0.5001, 0.9375, 0.5001, 1.0, 0.5001, 1.0, 0.5499, 0.9428, 0.6251, 0.875, 0.6251, 0.875, 0.5626, 0.375, 0.5626, 0.5, 0.5626, 0.5, 0.6251, 0.375, 0.6251, 0.1875, 0.5001, 0.25, 0.5001, 0.25, 0.5626, 0.25, 0.6251, 0.1875, 0.6251, 0.1875, 0.5527, 0.1875, 0.8125, 0.25, 0.8125, 0.25, 0.875, 0.1875, 0.875, 0.375, 0.8125, 0.5, 0.8125, 0.5, 0.875, 0.375, 0.875, 0.875, 0.8125, 1.0, 0.8125, 1.0, 0.875, 0.875, 0.875, 0.1875, 0.3126, 0.25, 0.3126, 0.25, 0.3751, 0.1875, 0.3751, 0.9375, 0.3126, 1.0, 0.3126, 1.0, 0.3751, 0.9375, 0.3751, 0.375, 0.3126, 0.5, 0.3126, 0.5, 0.3751, 0.375, 0.3751, 0.375, 0.06251, 0.4064, 0.06251, 0.4051, 0.125, 0.375, 0.125, 0.9375, 0.08492, 1.0, 0.1073, 1.0, 0.125, 0.9375, 0.125, 0.1875, 0.06251, 0.25, 0.06251, 0.25, 0.125, 0.1875, 0.125, 0.0625, 0.06251, 0.125, 0.06251, 0.125, 0.125, 0.0625, 0.125, 0.0625, 0.3126, 0.125, 0.3126, 0.125, 0.3751, 0.0625, 0.3751, 0.0625, 0.8125, 0.125, 0.8125, 0.125, 0.875, 0.0625, 0.875, 0.0625, 0.5001, 0.125, 0.5001, 0.125, 0.6251, 0.0625, 0.6251, 0.0625, 0.6251, 0.125, 0.6251, 0.125, 0.75, 0.0625, 0.75, 0.0625, 0.1866, 0.125, 0.1866, 0.125, 0.25, 0.0625, 0.25, 0.0625, 0.875, 0.125, 0.875, 0.125, 1.0, 0.0625, 1.0, 0.0625, 0.3751, 0.125, 0.3751, 0.125, 0.5001, 0.0625, 0.5001, 0.3125, 0.06251, 0.375, 0.06251, 0.375, 0.125, 0.3125, 0.125, 0.3125, 0.3126, 0.375, 0.3126, 0.375, 0.3751, 0.3125, 0.3751, 0.3125, 0.8125, 0.375, 0.8125, 0.375, 0.875, 0.3125, 0.875, 0.3125, 0.5626, 0.375, 0.5626, 0.375, 0.6251, 0.3125, 0.6251, 0.3125, 0.6251, 0.375, 0.6251, 0.375, 0.75, 0.3125, 0.75, 0.3125, 0.1866, 0.375, 0.1866, 0.375, 0.25, 0.3125, 0.25, 0.3125, 0.4376, 0.375, 0.4376, 0.375, 0.5001, 0.3125, 0.5001, 0.3125, 0.875, 0.375, 0.875, 0.375, 1.0, 0.3125, 1.0, 0.125, 0.06251, 0.1875, 0.06251, 0.1875, 0.125, 0.125, 0.125, 0.1719, 0.3126, 0.1875, 0.3126, 0.1875, 0.3751, 0.1719, 0.3751, 0.1719, 0.8125, 0.1875, 0.8125, 0.1875, 0.875, 0.1719, 0.875, 0.1719, 0.5001, 0.1731, 0.5001, 0.173, 0.5393, 0.1875, 0.5527, 0.1875, 0.6251, 0.1719, 0.6251, 0.1719, 0.6251, 0.1875, 0.6251, 0.1875, 0.75, 0.1719, 0.75, 0.1719, 0.1866, 0.1875, 0.1866, 0.1875, 0.25, 0.1719, 0.25, 0.1719, 0.875, 0.1875, 0.875, 0.1875, 1.0, 0.1719, 1.0, 0.1719, 0.3751, 0.1875, 0.3751, 0.1875, 0.4774, 0.1731, 0.4796, 0.1731, 0.5001, 0.1719, 0.5001, 0.1408, 0.1406, 0.1565, 0.1561, 0.1562, 0.1866, 0.1406, 0.1866, 0.3125, 0.1403, 0.375, 0.1402, 0.375, 0.1553, 0.3125, 0.1557, 0.0625, 0.125, 0.125, 0.125, 0.125, 0.1866, 0.0625, 0.1866, 0.375, 0.125, 0.4051, 0.125, 0.375, 0.1402, 0.9375, 0.125, 1.0, 0.125, 1.0, 0.1866, 0.9375, 0.1866, 0.1875, 0.1404, 0.25, 0.1405, 0.25, 0.156, 0.1875, 0.1559, 0.0, 0.125, 0.0625, 0.125, 0.0625, 0.1866, 0.0, 0.1866, 0.0, 0.3751, 0.0625, 0.3751, 0.0625, 0.5001, 0.0, 0.5001, 0.0, 0.875, 0.0625, 0.875, 0.0625, 1.0, 0.0, 1.0, 0.0, 0.1866, 0.0625, 0.1866, 0.0625, 0.25, 0.0, 0.25, 0.0, 0.6251, 0.0625, 0.6251, 0.0625, 0.75, 0.0, 0.75, 0.0, 0.5001, 0.0625, 0.5001, 0.0625, 0.6251, 0.0, 0.6251, 0.0, 0.8125, 0.0625, 0.8125, 0.0625, 0.875, 0.0, 0.875, 0.0, 0.3126, 0.0625, 0.3126, 0.0625, 0.3751, 0.0, 0.3751, 0.0, 0.06251, 0.0625, 0.06251, 0.0625, 0.125, 0.0, 0.125, 0.1875, 0.1866, 0.1726, 0.1719, 0.1875, 0.1714, 0.1406, 0.3751, 0.1562, 0.3751, 0.1562, 0.5001, 0.1406, 0.5001, 0.1406, 0.875, 0.1562, 0.875, 0.1562, 1.0, 0.1406, 1.0, 0.1406, 0.1866, 0.1562, 0.1866, 0.1562, 0.25, 0.1406, 0.25, 0.1406, 0.6251, 0.1562, 0.6251, 0.1562, 0.75, 0.1406, 0.75, 0.1406, 0.5001, 0.1562, 0.5001, 0.1562, 0.6251, 0.1406, 0.6251, 0.1406, 0.8125, 0.1562, 0.8125, 0.1562, 0.875, 0.1406, 0.875, 0.1406, 0.3126, 0.1562, 0.3126, 0.1562, 0.3751, 0.1406, 0.3751, 0.1875, 0.1559, 0.1565, 0.1561, 0.1408, 0.1406, 0.1875, 0.1404, 0.1562, 0.1866, 0.1565, 0.1561, 0.1726, 0.1719, 0.1719, 0.1866, 0.1875, 0.1559, 0.25, 0.156, 0.25, 0.1698, 0.1875, 0.1714, 0.3125, 0.1557, 0.375, 0.1553, 0.375, 0.1697, 0.3125, 0.1698, 0.1875, 0.1404, 0.1408, 0.1406, 0.125, 0.125, 0.1875, 0.125, 0.375, 0.1553, 0.4364, 0.125, 0.4623, 0.125, 0.375, 0.1697, 0.4379, 0.06251, 0.4394, 0.0, 0.4689, 0.0, 0.4656, 0.06251, 0.125, 0.3126, 0.1406, 0.3126, 0.1406, 0.3751, 0.125, 0.3751, 0.125, 0.8125, 0.1406, 0.8125, 0.1406, 0.875, 0.125, 0.875, 0.125, 0.5001, 0.1406, 0.5001, 0.1406, 0.6251, 0.125, 0.6251, 0.125, 0.6251, 0.1406, 0.6251, 0.1406, 0.75, 0.125, 0.75, 0.125, 0.1866, 0.1406, 0.1866, 0.1406, 0.25, 0.125, 0.25, 0.125, 0.875, 0.1406, 0.875, 0.1406, 1.0, 0.125, 1.0, 0.125, 0.3751, 0.1406, 0.3751, 0.1406, 0.5001, 0.125, 0.5001, 0.1875, 0.125, 0.25, 0.125, 0.25, 0.1405, 0.1875, 0.1404, 0.3125, 0.125, 0.375, 0.125, 0.375, 0.1402, 0.3125, 0.1403, 0.125, 0.125, 0.1408, 0.1406, 0.1406, 0.1866, 0.125, 0.1866, 0.1562, 0.3751, 0.1719, 0.3751, 0.1719, 0.5001, 0.1562, 0.5001, 0.1562, 0.875, 0.1719, 0.875, 0.1719, 1.0, 0.1562, 1.0, 0.1562, 0.1866, 0.1719, 0.1866, 0.1719, 0.25, 0.1562, 0.25, 0.1562, 0.6251, 0.1719, 0.6251, 0.1719, 0.75, 0.1562, 0.75, 0.1562, 0.5001, 0.1719, 0.5001, 0.1719, 0.6251, 0.1562, 0.6251, 0.1562, 0.8125, 0.1719, 0.8125, 0.1719, 0.875, 0.1562, 0.875, 0.1562, 0.3126, 0.1719, 0.3126, 0.1719, 0.3751, 0.1562, 0.3751, 0.4064, 0.06251, 0.4078, 0.0, 0.4394, 0.0, 0.4379, 0.06251, 0.375, 0.1697, 0.4623, 0.125, 0.5, 0.125, 0.5, 0.1866, 0.375, 0.1866, 0.1719, 0.1866, 0.1726, 0.1719, 0.1875, 0.1866, 0.4656, 0.06251, 0.4689, 0.0, 0.5, 0.0, 0.5, 0.06251, 0.1875, 0.1714, 0.25, 0.1698, 0.25, 0.1866, 0.1875, 0.1866, 0.375, 0.1402, 0.4051, 0.125, 0.4364, 0.125, 0.375, 0.1553, 0.3125, 0.1698, 0.375, 0.1697, 0.375, 0.1866, 0.3125, 0.1866, 0.1875, 0.1714, 0.1726, 0.1719, 0.1565, 0.1561, 0.1875, 0.1559, 0.1731, 0.5001, 0.1731, 0.4796, 0.1875, 0.4774, 0.1875, 0.5001, 0.1875, 0.5527, 0.173, 0.5393, 0.1731, 0.5001, 0.1875, 0.5001, 0.625, 0.0, 0.5, 0.0, 0.5, 0.0, 0.625, 0.0, 1.0, 0.75, 1.0, 0.6251, 1.0, 0.6251, 1.0, 0.75, 1.0, 0.8125, 1.0, 0.75, 1.0, 0.75, 1.0, 0.8125, 1.0, 0.0, 1.0, 0.0, 1.0, 0.0, 1.0, 0.0, 1.0, 0.3126, 1.0, 0.25, 1.0, 0.25, 1.0, 0.3126, 1.0, 0.25, 1.0, 0.1866, 1.0, 0.1866, 1.0, 0.25, 1.0, 0.1866, 1.0, 0.125, 1.0, 0.125, 1.0, 0.1866, 1.0, 0.4376, 1.0, 0.3751, 1.0, 0.3751, 1.0, 0.4376, 1.0, 0.6251, 1.0, 0.5499, 1.0, 0.5001, 1.0, 0.5001, 1.0, 0.6251, 1.0, 0.125, 1.0, 0.1073, 1.0, 0.08962, 1.0, 0.125, 1.0, 1.0, 1.0, 0.875, 1.0, 0.875, 1.0, 1.0, 1.0, 0.75, 1.0, 0.6251, 1.0, 0.6251, 1.0, 0.75, 1.0, 1.0, 1.0, 0.875, 1.0, 0.875, 1.0, 1.0, 1.0, 0.125, 1.0, 0.0, 1.0, 0.0, 1.0, 0.125, 1.0, 0.6251, 1.0, 0.5001, 1.0, 0.5001, 1.0, 0.6251, 1.0, 0.5001, 1.0, 0.3751, 1.0, 0.3751, 1.0, 0.5001, 1.0, 0.1866, 1.0, 0.125, 1.0, 0.125, 1.0, 0.1866, 1.0, 0.8125, 1.0, 0.75, 1.0, 0.75, 1.0, 0.8125, 1.0, 0.25, 1.0, 0.1866, 1.0, 0.1866, 1.0, 0.25, 1.0, 0.0, 1.0, 0.0, 1.0, 0.0, 1.0, 0.0, 1.0, 0.3751, 1.0, 0.25, 1.0, 0.25, 1.0, 0.3751, 0.1875, 1.0, 0.25, 1.0, 0.25, 1.0, 0.1875, 1.0, 0.375, 1.0, 0.5, 1.0, 0.5, 1.0, 0.375, 1.0, 0.875, 1.0, 1.0, 1.0, 1.0, 1.0, 0.875, 1.0, 1.0, 1.0, 1.0, 1.0, 1.0, 1.0, 1.0, 1.0, 1.0, 1.0, 1.0, 1.0, 1.0, 1.0, 1.0, 1.0, 0.3125, 1.0, 0.375, 1.0, 0.375, 1.0, 0.3125, 1.0, 1.0, 1.0, 1.0, 1.0, 1.0, 1.0, 1.0, 1.0, 0.1875, 1.0, 0.25, 1.0, 0.25, 1.0, 0.1875, 1.0, 0.3125, 1.0, 0.375, 1.0, 0.375, 1.0, 0.3125, 1.0, 1.0, 1.0, 1.0, 1.0, 1.0, 1.0, 1.0, 1.0, 0.375, 1.0, 0.5, 1.0, 0.5, 1.0, 0.375, 1.0, 0.875, 1.0, 1.0, 1.0, 1.0, 1.0, 0.875, 1.0, 0.1719, 1.0, 0.1875, 1.0, 0.1875, 1.0, 0.1719, 1.0, 0.125, 1.0, 0.1406, 1.0, 0.1406, 1.0, 0.125, 1.0, 0.0625, 1.0, 0.125, 1.0, 0.125, 1.0, 0.0625, 1.0, 0.1875, 1.0, 0.1875, 1.0, 0.1875, 1.0, 0.1875, 1.0, 0.1562, 1.0, 0.1719, 1.0, 0.1719, 1.0, 0.1562, 1.0, 0.1875, 1.0, 0.1875, 1.0, 0.1875, 1.0, 0.1875, 1.0, 0.1406, 1.0, 0.1562, 1.0, 0.1562, 1.0, 0.1406, 1.0, 0.0, 1.0, 0.0625, 1.0, 0.0625, 1.0, 0.0, 1.0, 0.1875, 1.0, 0.1875, 1.0, 0.1875, 1.0, 0.1875, 1.0, 0.1875, 1.0, 0.1875, 1.0, 0.1875, 1.0, 0.1875, 1.0, 0.1875, 1.0, 0.1875, 1.0, 0.1875, 1.0, 0.1875, 1.0, 0.0625, 1.0, 0.125, 1.0, 0.1875, 1.0, 0.1875, 1.0, 0.0, 1.0, 0.1875, 1.0, 0.1875, 1.0, 0.1875, 1.0, 0.1875, 1.0, 0.1875, 1.0, 0.125, 1.0, 0.1406, 1.0, 0.1562, 1.0, 0.1719, 1.0, 0.1875, 1.0, 0.1875, 1.0, 0.1875, 1.0, 0.875, 1.0, 1.0, 1.0, 1.0, 1.0, 0.875, 1.0, 1.0, 1.0, 1.0, 1.0, 1.0, 1.0, 1.0, 1.0, 0.3125, 1.0, 0.375, 1.0, 0.375, 1.0, 0.3125, 1.0, 0.1875, 1.0, 0.1875, 1.0, 0.1875, 1.0, 0.1875, 1.0, 0.1875, 1.0, 0.1875, 1.0, 0.1875, 1.0, 0.1875, 1.0, 1.0, 1.0, 1.0, 1.0, 1.0, 1.0, 1.0, 1.0, 0.375, 1.0, 0.5, 1.0, 0.375, 1.0, 0.1875, 1.0, 0.25, 1.0, 0.25, 1.0, 0.1875, 1.0, 0.0, 1.0, 0.1875, 1.0, 0.1875, 1.0, 0.0, 1.0, 0.0, 0.5001, 0.0, 0.6251, 0.0, 0.6251, 0.0, 0.5001, 0.0, 1.0, 0.0, 1.0, 0.0, 1.0, 0.0, 1.0, 0.0, 0.06251, 0.0, 0.125, 0.0, 0.125, 0.0, 0.06251, 0.0, 0.125, 0.0, 0.1866, 0.0, 0.1866, 0.0, 0.125, 0.0, 0.6251, 0.0, 0.75, 0.0, 0.75, 0.0, 0.6251, 0.0, 0.1866, 0.0, 0.25, 0.0, 0.25, 0.0, 0.1866, 0.0, 0.3126, 0.0, 0.3751, 0.0, 0.3751, 0.0, 0.3126, 0.1875, 1.0, 0.1875, 1.0, 0.1875, 1.0, 0.1875, 1.0, 0.0, 0.3751, 0.0, 0.5001, 0.0, 0.5001, 0.0, 0.3751, 0.1875, 1.0, 0.1875, 1.0, 0.1875, 1.0, 0.1875, 1.0, 0.0, 0.8125, 0.0, 0.875, 0.0, 0.875, 0.0, 0.8125, 0.0, 0.875, 0.0, 1.0, 0.0, 1.0, 0.0, 0.875, 1.0, 0.0, 1.0, 0.0, 1.0, 0.0, 1.0, 0.0, 1.0, 0.0, 1.0, 0.0, 1.0, 0.0, 1.0, 0.0, 0.625, 0.0, 0.5, 0.0, 0.5, 0.0, 0.625, 0.0, 0.125, 0.0, 0.0625, 0.0, 0.0625, 0.0, 0.125, 0.0, 0.4689, 0.0, 0.4394, 0.0, 0.4394, 0.0, 0.4689, 0.0, 0.5, 0.0, 0.4689, 0.0, 0.4689, 0.0, 0.5, 0.0, 0.0, 0.0, 0.0, 0.0, 0.0, 0.0, 0.0, 0.0, 0.3125, 0.0, 0.25, 0.0, 0.25, 0.0, 0.3125, 0.0, 0.1875, 0.0, 0.125, 0.0, 0.125, 0.0, 0.1875, 0.0, 0.5, 0.0, 0.5, 0.0, 0.5, 0.0, 0.5, 0.0, 0.5, 0.0, 0.0625, 0.0, 0.0, 0.0, 0.0, 0.0, 0.0625, 0.0, 0.4078, 0.0, 0.375, 0.0, 0.375, 0.0, 0.4078, 0.0, 0.4394, 0.0, 0.4078, 0.0, 0.4078, 0.0, 0.4394, 0.0, 0.5, 0.0, 0.5, 0.0, 0.5, 0.0, 0.5, 0.0, 0.25, 0.0, 0.1875, 0.0, 0.1875, 0.0, 0.25, 0.0, 0.3125, 0.0, 0.25, 0.0, 0.25, 0.0, 0.3125, 0.0, 0.0, 0.0, 0.0, 0.0, 0.0, 0.0, 0.0, 0.0, 0.5, 0.0, 0.4689, 0.0, 0.4689, 0.0, 0.5, 0.0, 0.4078, 0.0, 0.375, 0.0, 0.375, 0.0, 0.4078, 0.0, 0.1875, 0.0, 0.125, 0.0, 0.125, 0.0, 0.1875, 0.0, 0.5, 0.0, 0.5, 0.0, 0.5, 0.0, 0.5, 0.0, 0.25, 0.0, 0.1875, 0.0, 0.1875, 0.0, 0.25, 0.0, 0.4689, 0.0, 0.4394, 0.0, 0.4394, 0.0, 0.4689, 0.0, 0.0625, 0.0, 0.0, 0.0, 0.0, 0.0, 0.0625, 0.0, 0.125, 0.0, 0.0625, 0.0, 0.0625, 0.0, 0.125, 0.0, 0.5, 0.0, 0.5, 0.0, 0.5, 0.0, 0.5, 0.0, 0.4394, 0.0, 0.4078, 0.0, 0.4078, 0.0, 0.4394, 0.0, 0.5, 0.0, 0.5, 0.0, 0.5, 0.0, 0.5, 0.0, 0.5, 0.0, 0.5, 0.0, 0.5, 0.0, 0.5, 0.0, 0.875, 0.0, 0.75, 0.0, 0.75, 0.0, 0.875, 0.0, 0.625, 1.0, 0.75, 1.0, 0.75, 1.0, 0.625, 1.0, 0.625, 1.0, 0.75, 1.0, 0.75, 1.0, 0.625, 1.0, 0.6875, 1.0, 0.75, 1.0, 0.75, 1.0, 0.6875, 1.0, 0.875, 0.0, 0.75, 0.0, 0.75, 0.0, 0.875, 0.0, 0.6875, 0.125, 0.75, 0.125, 0.75, 0.1866, 0.6875, 0.1866, 0.6875, 0.06251, 0.75, 0.06251, 0.75, 0.125, 0.6875, 0.125, 0.6875, 0.3126, 0.75, 0.3126, 0.75, 0.3751, 0.6875, 0.3751, 0.6875, 0.8125, 0.75, 0.8125, 0.75, 0.875, 0.6875, 0.875, 0.6875, 0.5626, 0.75, 0.5626, 0.75, 0.6251, 0.6875, 0.6251, 0.6875, 0.6251, 0.75, 0.6251, 0.75, 0.75, 0.6875, 0.75, 0.6875, 0.1866, 0.75, 0.1866, 0.75, 0.25, 0.6875, 0.25, 0.6875, 0.4376, 0.75, 0.4376, 0.75, 0.5001, 0.6875, 0.5001, 0.6875, 0.875, 0.75, 0.875, 0.75, 1.0, 0.6875, 1.0, 0.5, 0.875, 0.625, 0.875, 0.625, 1.0, 0.5, 1.0, 0.5, 0.4376, 0.625, 0.4376, 0.625, 0.5001, 0.5, 0.5001, 0.5, 0.1866, 0.625, 0.1866, 0.625, 0.25, 0.5, 0.25, 0.5, 0.6251, 0.625, 0.6251, 0.625, 0.75, 0.5, 0.75, 0.5, 0.5626, 0.625, 0.5626, 0.625, 0.6251, 0.5, 0.6251, 0.5, 0.8125, 0.625, 0.8125, 0.625, 0.875, 0.5, 0.875, 0.5, 0.3126, 0.625, 0.3126, 0.625, 0.3751, 0.5, 0.3751, 0.5, 0.06251, 0.625, 0.06251, 0.625, 0.125, 0.5, 0.125, 0.5, 0.125, 0.625, 0.125, 0.625, 0.1866, 0.5, 0.1866, 0.5, 1.0, 0.625, 1.0, 0.625, 1.0, 0.5, 1.0, 0.5, 1.0, 0.625, 1.0, 0.625, 1.0, 0.5, 1.0, 0.5, 1.0, 0.625, 1.0, 0.625, 1.0, 0.5, 1.0, 0.6875, 0.0, 0.625, 0.0, 0.625, 0.0, 0.6875, 0.0, 0.6875, 0.0, 0.625, 0.0, 0.625, 0.0, 0.6875, 0.0, 1.0, 0.0, 0.875, 0.0, 0.875, 0.0, 1.0, 0.0, 1.0, 0.0, 0.875, 0.0, 0.875, 0.0, 1.0, 0.0, 0.75, 1.0, 0.875, 1.0, 0.875, 1.0, 0.75, 1.0, 0.75, 1.0, 0.875, 1.0, 0.875, 1.0, 0.75, 1.0, 0.75, 1.0, 0.7949, 1.0, 0.875, 1.0, 0.875, 1.0, 0.7912, 1.0, 0.75, 1.0, 0.75, 0.125, 0.875, 0.125, 0.875, 0.1866, 0.75, 0.1866, 0.75, 0.06251, 0.875, 0.06251, 0.875, 0.125, 0.75, 0.125, 0.75, 0.3126, 0.875, 0.3126, 0.875, 0.3751, 0.75, 0.3751, 0.75, 0.8125, 0.8201, 0.8125, 0.8237, 0.875, 0.75, 0.875, 0.75, 0.5626, 0.875, 0.5626, 0.875, 0.6251, 0.75, 0.6251, 0.75, 0.6251, 0.875, 0.6251, 0.875, 0.6921, 0.8164, 0.75, 0.75, 0.75, 0.75, 0.1866, 0.875, 0.1866, 0.875, 0.25, 0.75, 0.25, 0.75, 0.4376, 0.875, 0.4376, 0.875, 0.5001, 0.75, 0.5001, 0.75, 0.875, 0.8237, 0.875, 0.8255, 0.9316, 0.7949, 1.0, 0.75, 1.0, 0.75, 1.0, 0.7912, 1.0, 0.75, 1.0, 0.75, 1.0, 0.5, 1.0, 0.625, 1.0, 0.625, 1.0, 0.5, 1.0, 0.6875, 1.0, 0.75, 1.0, 0.75, 1.0, 0.6875, 1.0, 0.1877, 1.0, 0.1875, 1.0, 0.1875, 1.0, 0.1875, 1.0, 0.1875, 1.0, 0.1875, 1.0, 0.1875, 1.0, 0.1877, 1.0, 0.875, 1.0, 1.0, 1.0, 1.0, 1.0, 0.875, 1.0, 0.375, 1.0, 0.5, 1.0, 0.5, 1.0, 0.375, 1.0, 1.0, 1.0, 1.0, 1.0, 1.0, 1.0, 1.0, 1.0, 0.3125, 1.0, 0.375, 1.0, 0.375, 1.0, 0.3125, 1.0, 0.1875, 1.0, 0.25, 1.0, 0.25, 1.0, 0.1875, 1.0, 1.0, 1.0, 1.0, 1.0, 1.0, 1.0, 1.0, 1.0, 0.75, 1.0, 0.875, 1.0, 0.875, 1.0, 0.75, 1.0, 0.5, 1.0, 0.5679, 1.0, 0.5, 1.0, 0.5, 1.0, 0.625, 1.0, 0.75, 1.0, 0.75, 1.0, 0.625, 1.0, 0.1875, 1.0, 0.1875, 1.0, 0.1875, 1.0, 0.1875, 1.0, 0.1875, 1.0, 0.25, 1.0, 0.25, 1.0, 0.1875, 1.0, 0.375, 1.0, 0.5, 1.0, 0.5, 1.0, 0.375, 1.0, 1.0, 1.0, 1.0, 1.0, 1.0, 1.0, 1.0, 1.0, 0.1875, 1.0, 0.1875, 1.0, 0.1875, 1.0, 0.1875, 1.0, 0.1875, 1.0, 0.1875, 1.0, 0.1875, 1.0, 0.1875, 1.0, 0.3125, 1.0, 0.375, 1.0, 0.375, 1.0, 0.3125, 1.0, 1.0, 1.0, 1.0, 1.0, 1.0, 1.0, 1.0, 1.0, 0.875, 1.0, 1.0, 1.0, 1.0, 1.0, 0.875, 1.0, 0.1875, 1.0, 0.1875, 1.0, 0.1875, 1.0, 0.1875, 1.0, 1.0, 1.0, 1.0, 1.0, 1.0, 1.0, 1.0, 1.0, 1.0, 1.0, 1.0, 1.0, 1.0, 1.0, 1.0, 1.0, 1.0, 0.0, 1.0, 0.0, 1.0, 0.0, 1.0, 0.0, 1.0, 1.0, 1.0, 1.0, 1.0, 1.0, 1.0, 1.0, 1.0, 1.0, 1.0, 1.0, 1.0, 1.0, 1.0, 1.0, 1.0, 1.0, 1.0, 1.0, 1.0, 1.0, 1.0, 1.0, 1.0, 0.3751, 1.0, 0.25, 1.0, 0.25, 1.0, 0.3751, 1.0, 0.0, 1.0, 0.0, 1.0, 0.0, 1.0, 0.0, 1.0, 0.25, 1.0, 0.1866, 1.0, 0.1866, 1.0, 0.25, 1.0, 0.8125, 1.0, 0.75, 1.0, 0.75, 1.0, 0.8125, 1.0, 0.1866, 1.0, 0.125, 1.0, 0.125, 1.0, 0.1866, 1.0, 0.5001, 1.0, 0.3751, 1.0, 0.3751, 1.0, 0.5001, 1.0, 0.6251, 1.0, 0.5001, 1.0, 0.5001, 1.0, 0.6251, 1.0, 0.125, 1.0, 0.0, 1.0, 0.0, 1.0, 0.125, 1.0, 1.0, 1.0, 0.875, 1.0, 0.875, 1.0, 1.0, 1.0, 0.75, 1.0, 0.6251, 1.0, 0.6251, 1.0, 0.75, 0.5, 1.0, 0.5679, 1.0, 0.625, 1.0, 0.625, 1.0, 0.8201, 0.8125, 0.8164, 0.75, 0.875, 0.75, 0.875, 0.8125, 1.0, 0.25, 1.0, 0.1866, 1.0, 0.1866, 1.0, 0.25, 1.0, 0.1866, 1.0, 0.125, 1.0, 0.125, 1.0, 0.1866, 1.0, 0.08962, 0.9375, 0.04481, 0.875, 0.0, 1.0, 0.0, 1.0, 0.5001, 1.0, 0.4376, 1.0, 0.3751, 1.0, 0.5001, 1.0, 0.5001, 1.0, 0.5499, 1.0, 0.5001, 0.75, 0.0, 0.875, 0.0, 0.75, 0.0, 1.0, 0.125, 1.0, 0.08962, 1.0, 0.0, 1.0, 0.0, 1.0, 0.125, 0.8164, 0.75, 0.875, 0.6921, 0.875, 0.75, 0.25, 1.0, 0.3125, 1.0, 0.375, 1.0, 0.375, 1.0, 0.625, 1.0, 0.6875, 1.0, 0.75, 1.0, 0.75, 1.0, 0.6875, 0.0, 0.625, 0.0, 0.625, 0.0, 0.6875, 0.0, 1.0, 0.3751, 1.0, 0.3126, 1.0, 0.25, 1.0, 0.25, 0.375, 1.0, 0.5, 1.0, 0.5, 1.0, 0.375, 1.0, 0.875, 0.6921, 0.9428, 0.6251, 1.0, 0.6251, 1.0, 0.75, 0.875, 0.75, 0.9428, 0.6251, 1.0, 0.5499, 1.0, 0.6251, 0.625, 0.0, 0.5, 0.0, 0.5, 0.0, 0.625, 0.0, 0.75, 1.0, 0.7912, 1.0, 0.875, 1.0, 0.875, 1.0, 0.75, 1.0, 0.7949, 1.0, 0.8255, 0.9316, 0.8237, 0.875, 0.875, 0.875, 0.875, 1.0, 0.75, 0.25, 0.875, 0.25, 0.875, 0.3126, 0.75, 0.3126, 0.5, 0.25, 0.625, 0.25, 0.625, 0.3126, 0.5, 0.3126, 0.6875, 0.25, 0.75, 0.25, 0.75, 0.3126, 0.6875, 0.3126, 0.0, 0.25, 0.0, 0.3126, 0.0, 0.3126, 0.0, 0.25, 1.0, 0.3751, 1.0, 0.3126, 1.0, 0.3126, 1.0, 0.3751, 0.1562, 0.25, 0.1719, 0.25, 0.1719, 0.3126, 0.1562, 0.3126, 0.125, 0.25, 0.1406, 0.25, 0.1406, 0.3126, 0.125, 0.3126, 0.1406, 0.25, 0.1562, 0.25, 0.1562, 0.3126, 0.1406, 0.3126, 0.0, 0.25, 0.0625, 0.25, 0.0625, 0.3126, 0.0, 0.3126, 0.1719, 0.25, 0.1875, 0.25, 0.1875, 0.3126, 0.1719, 0.3126, 0.3125, 0.25, 0.375, 0.25, 0.375, 0.3126, 0.3125, 0.3126, 0.0625, 0.25, 0.125, 0.25, 0.125, 0.3126, 0.0625, 0.3126, 0.375, 0.25, 0.5, 0.25, 0.5, 0.3126, 0.375, 0.3126, 0.9375, 0.25, 1.0, 0.25, 1.0, 0.3126, 0.9375, 0.3126, 0.1875, 0.25, 0.25, 0.25, 0.25, 0.3126, 0.1875, 0.3126, 0.75, 0.3751, 0.875, 0.3751, 0.875, 0.4376, 0.75, 0.4376, 0.5, 0.3751, 0.625, 0.3751, 0.625, 0.4376, 0.5, 0.4376, 0.6875, 0.3751, 0.75, 0.3751, 0.75, 0.4376, 0.6875, 0.4376, 1.0, 0.5001, 1.0, 0.4376, 1.0, 0.4376, 1.0, 0.5001, 0.3125, 0.3751, 0.375, 0.3751, 0.375, 0.4376, 0.3125, 0.4376, 0.9375, 0.3751, 1.0, 0.3751, 1.0, 0.4376, 0.9375, 0.4376, 0.375, 0.3751, 0.5, 0.3751, 0.5, 0.4376, 0.375, 0.4376, 0.875, 0.3751, 0.9375, 0.3751, 0.9375, 0.4376, 0.875, 0.4376, 0.875, 0.25, 0.9375, 0.25, 0.9375, 0.3126, 0.875, 0.3126, 0.875, 0.125, 0.9375, 0.125, 0.9375, 0.1866, 0.875, 0.1866, 0.875, 0.06251, 0.9375, 0.08492, 0.9375, 0.125, 0.875, 0.125, 0.875, 0.3126, 0.9375, 0.3126, 0.9375, 0.3751, 0.875, 0.3751, 0.875, 0.1866, 0.9375, 0.1866, 0.9375, 0.25, 0.875, 0.25, 0.875, 0.4376, 0.9375, 0.4376, 0.9375, 0.5001, 0.875, 0.5001, 0.875, 0.0, 0.9375, 0.04481, 0.9375, 0.08492, 0.875, 0.06251, 0.75, 0.0, 0.875, 0.0, 0.875, 0.06251, 0.75, 0.06251, 0.5, 0.0, 0.625, 0.0, 0.625, 0.06251, 0.5, 0.06251, 0.6875, 0.0, 0.75, 0.0, 0.75, 0.06251, 0.6875, 0.06251, 0.0, 0.0, 0.0, 0.06251, 0.0, 0.06251, 0.0, 0.0, 0.4623, 0.125, 0.4656, 0.06251, 0.5, 0.06251, 0.5, 0.125, 0.4051, 0.125, 0.4064, 0.06251, 0.4379, 0.06251, 0.4364, 0.125, 0.4364, 0.125, 0.4379, 0.06251, 0.4656, 0.06251, 0.4623, 0.125, 0.0, 0.0, 0.0625, 0.0, 0.0625, 0.06251, 0.0, 0.06251, 0.125, 0.0, 0.1875, 0.0, 0.1875, 0.06251, 0.125, 0.06251, 0.3125, 0.0, 0.375, 0.0, 0.375, 0.06251, 0.3125, 0.06251, 0.0625, 0.0, 0.125, 0.0, 0.125, 0.06251, 0.0625, 0.06251, 0.1875, 0.0, 0.25, 0.0, 0.25, 0.06251, 0.1875, 0.06251, 0.9375, 0.04481, 1.0, 0.08962, 1.0, 0.1073, 0.9375, 0.08492, 0.375, 0.0, 0.4078, 0.0, 0.4064, 0.06251, 0.375, 0.06251, 0.75, 0.5001, 0.875, 0.5001, 0.875, 0.5626, 0.75, 0.5626, 0.5, 0.5001, 0.625, 0.5001, 0.625, 0.5626, 0.5, 0.5626, 0.6875, 0.5001, 0.75, 0.5001, 0.75, 0.5626, 0.6875, 0.5626, 0.3125, 0.5001, 0.375, 0.5001, 0.375, 0.5626, 0.3125, 0.5626, 0.375, 0.5001, 0.5, 0.5001, 0.5, 0.5626, 0.375, 0.5626, 0.8237, 0.875, 0.8201, 0.8125, 0.875, 0.8125, 0.875, 0.875, 1.0, 0.875, 1.0, 0.8125, 1.0, 0.8125, 1.0, 0.875, 0.75, 0.75, 0.8164, 0.75, 0.8201, 0.8125, 0.75, 0.8125, 0.5, 0.75, 0.625, 0.75, 0.625, 0.8125, 0.5, 0.8125, 0.6875, 0.75, 0.75, 0.75, 0.75, 0.8125, 0.6875, 0.8125, 0.0, 0.75, 0.0, 0.8125, 0.0, 0.8125, 0.0, 0.75, 1.0, 0.875, 1.0, 0.8125, 1.0, 0.8125, 1.0, 0.875, 1.0, 0.875, 1.0, 0.8125, 1.0, 0.8125, 1.0, 0.875, 0.1562, 0.75, 0.1719, 0.75, 0.1719, 0.8125, 0.1562, 0.8125, 0.125, 0.75, 0.1406, 0.75, 0.1406, 0.8125, 0.125, 0.8125, 0.1406, 0.75, 0.1562, 0.75, 0.1562, 0.8125, 0.1406, 0.8125, 0.0, 0.75, 0.0625, 0.75, 0.0625, 0.8125, 0.0, 0.8125, 0.1719, 0.75, 0.1875, 0.75, 0.1875, 0.8125, 0.1719, 0.8125, 0.3125, 0.75, 0.375, 0.75, 0.375, 0.8125, 0.3125, 0.8125, 0.0625, 0.75, 0.125, 0.75, 0.125, 0.8125, 0.0625, 0.8125, 0.875, 0.75, 1.0, 0.75, 1.0, 0.8125, 0.875, 0.8125, 0.375, 0.75, 0.5, 0.75, 0.5, 0.8125, 0.375, 0.8125, 0.1875, 0.75, 0.25, 0.75, 0.25, 0.8125, 0.1875, 0.8125, 0.1875, 1.0, 0.25, 1.0, 0.25, 1.0, 0.1875, 1.0, 0.3125, 1.0, 0.375, 1.0, 0.375, 1.0, 0.3125, 1.0, 0.375, 1.0, 0.5, 1.0, 0.5, 1.0, 0.375, 1.0, 0.1875, 1.0, 0.1875, 1.0, 0.1877, 1.0, 0.1875, 1.0, 0.1875, 1.0, 0.1877, 1.0, 0.1875, 1.0, 0.1875, 1.0, 0.6875, 1.0, 0.75, 1.0, 0.75, 1.0, 0.6875, 1.0, 0.5, 1.0, 0.625, 1.0, 0.625, 1.0, 0.5, 1.0, 0.625, 1.0, 0.6875, 1.0, 0.6875, 1.0, 0.625, 1.0, 0.625, 0.75, 0.6875, 0.75, 0.6875, 0.8125, 0.625, 0.8125, 0.625, 0.5001, 0.6875, 0.5001, 0.6875, 0.5626, 0.625, 0.5626, 0.625, 0.0, 0.6875, 0.0, 0.6875, 0.06251, 0.625, 0.06251, 0.625, 0.3751, 0.6875, 0.3751, 0.6875, 0.4376, 0.625, 0.4376, 0.625, 0.25, 0.6875, 0.25, 0.6875, 0.3126, 0.625, 0.3126, 0.75, 0.0, 0.6875, 0.0, 0.6875, 0.0, 0.75, 0.0, 0.625, 1.0, 0.6875, 1.0, 0.6875, 1.0, 0.625, 1.0, 0.75, 0.0, 0.6875, 0.0, 0.6875, 0.0, 0.75, 0.0, 0.75, 0.0, 0.6875, 0.0, 0.6875, 0.0, 0.75, 0.0, 0.625, 0.875, 0.6875, 0.875, 0.6875, 1.0, 0.625, 1.0, 0.625, 0.4376, 0.6875, 0.4376, 0.6875, 0.5001, 0.625, 0.5001, 0.625, 0.1866, 0.6875, 0.1866, 0.6875, 0.25, 0.625, 0.25, 0.625, 0.6251, 0.6875, 0.6251, 0.6875, 0.75, 0.625, 0.75, 0.625, 0.5626, 0.6875, 0.5626, 0.6875, 0.6251, 0.625, 0.6251, 0.625, 0.8125, 0.6875, 0.8125, 0.6875, 0.875, 0.625, 0.875, 0.625, 0.3126, 0.6875, 0.3126, 0.6875, 0.3751, 0.625, 0.3751, 0.625, 0.06251, 0.6875, 0.06251, 0.6875, 0.125, 0.625, 0.125, 0.625, 0.125, 0.6875, 0.125, 0.6875, 0.1866, 0.625, 0.1866, 0.625, 1.0, 0.6875, 1.0, 0.6875, 1.0, 0.625, 1.0, 1.0, 1.0, 1.0, 1.0, 1.0, 1.0, 1.0, 1.0, 0.75, 1.0, 0.875, 1.0, 0.875, 1.0, 0.75, 1.0, 0.5, 1.0, 0.625, 1.0, 0.625, 1.0, 0.5, 1.0, 0.625, 1.0, 0.75, 1.0, 0.75, 1.0, 0.625, 1.0, 0.1875, 1.0, 0.1875, 1.0, 0.1875, 1.0, 0.1875, 1.0, 0.1875, 1.0, 0.1875, 1.0, 0.1875, 1.0, 0.1875, 1.0, 0.875, 1.0, 1.0, 1.0, 1.0, 1.0, 0.875, 1.0, 0.375, 1.0, 0.5, 1.0, 0.5, 1.0, 0.375, 1.0, 1.0, 1.0, 1.0, 1.0, 1.0, 1.0, 1.0, 1.0, 0.3125, 1.0, 0.375, 1.0, 0.375, 1.0, 0.3125, 1.0, 0.1875, 1.0, 0.25, 1.0, 0.25, 1.0, 0.1875, 1.0, 1.0, 1.0, 1.0, 1.0, 1.0, 1.0, 1.0, 1.0, 0.1875, 1.0, 0.1875, 1.0, 0.1875, 1.0, 0.1875, 1.0, 0.3125, 1.0, 0.375, 1.0, 0.375, 1.0, 0.3125, 1.0, 0.1875, 1.0, 0.1875, 1.0, 0.1875, 1.0, 0.1875, 1.0, 0.1875, 1.0, 0.1875, 1.0, 0.1875, 1.0, 0.1875, 1.0, 0.375, 1.0, 0.5, 1.0, 0.5, 1.0, 0.375, 1.0, 0.1875, 1.0, 0.25, 1.0, 0.25, 1.0, 0.1875, 1.0, 0.1875, 1.0, 0.1875, 1.0, 0.1875, 1.0, 0.1875, 1.0, 0.1875, 1.0, 0.1875, 1.0, 0.1875, 1.0, 0.1875, 1.0, 0.1875, 1.0, 0.25, 1.0, 0.25, 1.0, 0.1875, 1.0, 0.375, 1.0, 0.5, 1.0, 0.5, 1.0, 0.375, 1.0, 0.1875, 1.0, 0.1875, 1.0, 0.1875, 1.0, 0.1875, 1.0, 0.1875, 1.0, 0.1875, 1.0, 0.1875, 1.0, 0.1875, 1.0, 0.3125, 1.0, 0.375, 1.0, 0.375, 1.0, 0.3125, 1.0, 0.1875, 1.0, 0.1875, 1.0, 0.1875, 1.0, 0.1875, 1.0, 0.5, 1.0, 0.625, 1.0, 0.5679, 1.0, 0.5, 1.0, 0.25, 1.0, 0.3125, 1.0, 0.3125, 1.0, 0.25, 1.0, 0.25, 1.0, 0.3125, 1.0, 0.3125, 1.0, 0.25, 1.0, 0.25, 1.0, 0.3125, 1.0, 0.3125, 1.0, 0.25, 1.0, 0.25, 1.0, 0.3125, 1.0, 0.3125, 1.0, 0.25, 1.0, 0.25, 0.75, 0.3125, 0.75, 0.3125, 0.8125, 0.25, 0.8125, 0.25, 0.5001, 0.3125, 0.5001, 0.3125, 0.5626, 0.25, 0.5626, 0.25, 0.0, 0.3125, 0.0, 0.3125, 0.06251, 0.25, 0.06251, 0.25, 0.3751, 0.3125, 0.3751, 0.3125, 0.4376, 0.25, 0.4376, 0.25, 0.25, 0.3125, 0.25, 0.3125, 0.3126, 0.25, 0.3126, 0.25, 1.0, 0.3125, 1.0, 0.3125, 1.0, 0.25, 1.0, 0.25, 1.0, 0.3125, 1.0, 0.3125, 1.0, 0.25, 1.0, 0.375, 0.0, 0.3125, 0.0, 0.3125, 0.0, 0.375, 0.0, 0.375, 0.0, 0.3125, 0.0, 0.3125, 0.0, 0.375, 0.0, 0.25, 1.0, 0.3125, 1.0, 0.3125, 1.0, 0.25, 1.0, 0.25, 1.0, 0.3125, 1.0, 0.3125, 1.0, 0.25, 1.0, 0.25, 1.0, 0.3125, 1.0, 0.3125, 1.0, 0.25, 1.0, 0.25, 0.1698, 0.3125, 0.1698, 0.3125, 0.1866, 0.25, 0.1866, 0.25, 0.125, 0.3125, 0.125, 0.3125, 0.1403, 0.25, 0.1405, 0.25, 0.156, 0.3125, 0.1557, 0.3125, 0.1698, 0.25, 0.1698, 0.25, 0.1405, 0.3125, 0.1403, 0.3125, 0.1557, 0.25, 0.156, 0.25, 0.875, 0.3125, 0.875, 0.3125, 1.0, 0.25, 1.0, 0.25, 0.4376, 0.3125, 0.4376, 0.3125, 0.5001, 0.25, 0.5001, 0.25, 0.1866, 0.3125, 0.1866, 0.3125, 0.25, 0.25, 0.25, 0.25, 0.6251, 0.3125, 0.6251, 0.3125, 0.75, 0.25, 0.75, 0.25, 0.5626, 0.3125, 0.5626, 0.3125, 0.6251, 0.25, 0.6251, 0.25, 0.8125, 0.3125, 0.8125, 0.3125, 0.875, 0.25, 0.875, 0.25, 0.3126, 0.3125, 0.3126, 0.3125, 0.3751, 0.25, 0.3751, 0.25, 0.06251, 0.3125, 0.06251, 0.3125, 0.125, 0.25, 0.125, 1.0, 1.0, 1.0, 1.0, 1.0, 1.0, 1.0, 1.0, 1.0, 0.6251, 1.0, 0.5001, 1.0, 0.5001, 1.0, 0.6251, 1.0, 1.0, 1.0, 1.0, 1.0, 1.0, 1.0, 1.0, 1.0, 0.875, 1.0, 0.8125, 1.0, 0.8125, 1.0, 0.875, 1.0, 0.3751, 1.0, 0.25, 1.0, 0.25, 1.0, 0.3751, 1.0, 0.125, 1.0, 0.0, 1.0, 0.0, 1.0, 0.125, 1.0, 1.0, 1.0, 0.875, 1.0, 0.875, 1.0, 1.0, 1.0, 1.0, 1.0, 1.0, 1.0, 1.0, 1.0, 1.0, 1.0, 0.1866, 1.0, 0.125, 1.0, 0.125, 1.0, 0.1866, 1.0, 0.8125, 1.0, 0.75, 1.0, 0.75, 1.0, 0.8125, 1.0, 0.5001, 1.0, 0.3751, 1.0, 0.3751, 1.0, 0.5001, 1.0, 0.0, 1.0, 0.0, 1.0, 0.0, 1.0, 0.0, 1.0, 0.25, 1.0, 0.1866, 1.0, 0.1866, 1.0, 0.25, 1.0, 1.0, 1.0, 1.0, 1.0, 1.0, 1.0, 1.0, 1.0, 1.0, 1.0, 1.0, 1.0, 1.0, 1.0, 1.0, 1.0, 0.75, 1.0, 0.6251, 1.0, 0.6251, 1.0, 0.75, 1.0, 1.0, 1.0, 1.0, 1.0, 1.0, 1.0, 1.0, 1.0, 0.0, 1.0, 0.0, 1.0, 0.0, 1.0, 0.0, 1.0, 1.0, 1.0, 1.0, 1.0, 1.0, 1.0, 1.0, 0.1875, 1.0, 0.1875, 1.0, 0.1875, 1.0, 0.1875, 1.0, 1.0, 1.0, 1.0, 1.0, 1.0, 1.0, 1.0, 1.0, 0.1875, 1.0, 0.1875, 1.0, 0.1875, 1.0, 0.1875, 1.0, 0.1875, 1.0, 0.1875, 1.0, 0.1875, 1.0, 0.1875, 1.0, 0.5, 1.0, 0.625, 1.0, 0.625, 1.0, 0.5, 1.0, 0.625, 1.0, 0.75, 1.0, 0.75, 1.0, 0.625, 1.0, 0.1875, 1.0, 0.1875, 1.0, 0.1875, 1.0, 0.1875, 1.0, 0.25, 1.0, 0.375, 1.0, 0.375, 1.0, 0.25, 1.0, 1.0, 1.0, 1.0, 1.0, 1.0, 1.0, 1.0, 1.0, 0.375, 1.0, 0.5, 1.0, 0.5, 1.0, 0.375, 1.0, 0.875, 1.0, 1.0, 1.0, 1.0, 1.0, 0.875, 1.0, 0.75, 1.0, 0.875, 1.0, 0.875, 1.0, 0.75, 1.0, 0.1875, 1.0, 0.25, 1.0, 0.25, 1.0, 0.1875, 1.0, 1.0, 1.0, 1.0, 1.0, 1.0, 1.0, 1.0, 1.0, 0.5, 0.0, 0.5, 0.0, 0.5, 0.0, 0.5, 0.0, 0.5, 0.0, 0.5, 0.0, 0.5, 0.0, 0.5, 0.0, 0.5, 0.0, 0.5, 0.0, 0.5, 0.0, 0.5, 0.0, 1.0, 0.0, 0.875, 0.0, 0.875, 0.0, 1.0, 0.0, 1.0, 0.0, 1.0, 0.0, 1.0, 0.0, 1.0, 0.0, 0.5, 0.0, 0.5, 0.0, 0.5, 0.0, 0.5, 0.0, 0.5, 0.0, 0.5, 0.0, 0.5, 0.0, 0.5, 0.0, 0.625, 0.0, 0.5, 0.0, 0.5, 0.0, 0.625, 0.0, 1.0, 0.0, 1.0, 0.0, 1.0, 0.0, 1.0, 0.0, 1.0, 0.0, 1.0, 0.0, 1.0, 0.0, 1.0, 0.0, 0.75, 0.0, 0.6875, 0.0, 0.6875, 0.0, 0.75, 0.0, 0.875, 0.0, 0.75, 0.0, 0.75, 0.0, 0.875, 0.0, 0.6875, 0.0, 0.625, 0.0, 0.625, 0.0, 0.6875, 0.0, 1.0, 0.0, 1.0, 0.0, 1.0, 0.0, 1.0, 0.0, 0.5, 0.0, 0.5, 0.0, 0.5, 0.0, 0.5, 0.0, 0.75, 0.0, 0.6875, 0.0, 0.6875, 0.0, 0.75, 0.0, 0.625, 0.0, 0.5, 0.0, 0.5, 0.0, 0.625, 0.0, 1.0, 0.0, 0.875, 0.0, 0.875, 0.0, 1.0, 0.0, 0.875, 0.0, 0.75, 0.0, 0.75, 0.0, 0.875, 0.0, 1.0, 0.0, 1.0, 0.0, 1.0, 0.0, 1.0, 0.0, 1.0, 0.0, 1.0, 0.0, 1.0, 0.0, 1.0, 0.0, 1.0, 0.0, 1.0, 0.0, 1.0, 0.0, 1.0, 0.0, 0.6875, 0.0, 0.625, 0.0, 0.625, 0.0, 0.6875, 0.0, 0.5, 0.0, 0.5, 0.0, 0.5, 0.0, 0.5, 0.0, 1.0, 0.0, 1.0, 0.0, 1.0, 0.0, 1.0, 0.0, 0.5, 0.0, 0.5, 0.0, 0.5, 0.0, 0.5, 0.0, 0.5, 0.0, 0.5, 0.0, 0.5, 0.0, 0.5, 0.0, 0.5, 0.0, 0.5, 0.0, 0.5, 0.0, 0.5, 0.0, 0.1875, 1.0, 0.1875, 1.0, 0.1875, 1.0, 0.1875, 1.0, 0.0, 0.875, 0.0, 1.0, 0.0, 1.0, 0.0, 0.875, 0.0, 0.8125, 0.0, 0.875, 0.0, 0.875, 0.0, 0.8125, 0.0, 0.3751, 0.0, 0.5001, 0.0, 0.5001, 0.0, 0.3751, 0.1875, 1.0, 0.1875, 1.0, 0.1875, 1.0, 0.1875, 1.0, 0.0, 0.06251, 0.0, 0.125, 0.0, 0.125, 0.0, 0.06251, 0.0, 0.125, 0.0, 0.1866, 0.0, 0.1866, 0.0, 0.125, 0.0, 0.0, 0.0, 0.0, 0.0, 0.0, 0.0, 0.0, 0.0, 0.0, 0.0, 0.06251, 0.0, 0.06251, 0.0, 0.0, 0.0, 0.0, 0.0, 0.0, 0.0, 0.0, 0.0, 0.0, 0.0, 0.1866, 0.0, 0.25, 0.0, 0.25, 0.0, 0.1866, 0.0, 0.5001, 0.0, 0.6251, 0.0, 0.6251, 0.0, 0.5001, 0.0, 1.0, 0.0, 1.0, 0.0, 1.0, 0.0, 1.0, 0.1875, 1.0, 0.1875, 1.0, 0.1875, 1.0, 0.1875, 1.0, 0.0, 0.25, 0.0, 0.3126, 0.0, 0.3126, 0.0, 0.25, 0.0, 0.3126, 0.0, 0.3751, 0.0, 0.3751, 0.0, 0.3126, 0.1875, 1.0, 0.1875, 1.0, 0.1875, 1.0, 0.1875, 1.0, 0.0, 0.75, 0.0, 0.8125, 0.0, 0.8125, 0.0, 0.75, 0.0, 1.0, 0.1875, 1.0, 0.1875, 1.0, 0.0, 1.0, 0.1875, 1.0, 0.1875, 1.0, 0.1875, 1.0, 0.1875, 1.0, 0.0, 0.6251, 0.0, 0.75, 0.0, 0.75, 0.0, 0.6251, 0.1875, 1.0, 0.1875, 1.0, 0.1875, 1.0, 0.1875, 1.0, 0.0, 0.8125, 0.0, 0.875, 0.0, 0.875, 0.0, 0.8125, 0.0, 1.0, 0.1875, 1.0, 0.1875, 1.0, 0.0, 1.0, 0.0, 0.6251, 0.0, 0.75, 0.0, 0.75, 0.0, 0.6251, 0.1875, 1.0, 0.1875, 1.0, 0.1875, 1.0, 0.1875, 1.0, 0.1875, 1.0, 0.1875, 1.0, 0.1875, 1.0, 0.1875, 1.0, 0.0, 0.875, 0.0, 1.0, 0.0, 1.0, 0.0, 0.875, 0.1875, 1.0, 0.1875, 1.0, 0.1875, 1.0, 0.1875, 1.0, 0.0, 0.0, 0.0, 0.0, 0.0, 0.0, 0.0, 0.0, 0.0, 0.3751, 0.0, 0.5001, 0.0, 0.5001, 0.0, 0.3751, 0.1875, 1.0, 0.1875, 1.0, 0.1875, 1.0, 0.1875, 1.0, 0.0, 0.0, 0.0, 0.0, 0.0, 0.0, 0.0, 0.0, 0.0, 0.125, 0.0, 0.1866, 0.0, 0.1866, 0.0, 0.125, 0.0, 0.0, 0.0, 0.06251, 0.0, 0.06251, 0.0, 0.0, 0.1875, 1.0, 0.1875, 1.0, 0.1875, 1.0, 0.1875, 1.0, 0.0, 0.1866, 0.0, 0.25, 0.0, 0.25, 0.0, 0.1866, 0.0, 0.5001, 0.0, 0.6251, 0.0, 0.6251, 0.0, 0.5001, 0.0, 0.3126, 0.0, 0.3751, 0.0, 0.3751, 0.0, 0.3126, 0.0, 1.0, 0.0, 1.0, 0.0, 1.0, 0.0, 1.0, 0.0, 0.25, 0.0, 0.3126, 0.0, 0.3126, 0.0, 0.25, 0.0, 0.06251, 0.0, 0.125, 0.0, 0.125, 0.0, 0.06251, 0.1875, 1.0, 0.1875, 1.0, 0.1875, 1.0, 0.1875, 1.0, 0.0, 0.75, 0.0, 0.8125, 0.0, 0.8125, 0.0, 0.75])
me_plane.materials.append(mat_material)
me_plane.materials.append(mat_forrest_grass)
me_plane.materials.append(mat_meadow_grass)
me_plane.materials.append(mat_material_002)
me_plane.update()
me_cube_002 = bpy.data.meshes.new('Cube.002')
me_cube_002.from_pydata([(-1.047, 4.472, -1.623), (-1.047, 4.472, 0.3774), (-1.047, 6.472, -1.623), (-1.047, 6.472, 0.3774), (0.9533, 4.472, -1.623), (0.9533, 4.472, 0.3774), (0.9533, 6.472, -1.623), (0.9533, 6.472, 0.3774), (-1.047, -6.446, -1.378), (-1.047, -3.311, 0.5629), (-1.047, -4.505, -1.452), (-1.047, -1.371, 0.4882), (0.9533, -6.446, -1.378), (0.9533, -3.311, 0.5629), (0.9533, -4.505, -1.452), (0.9533, -1.371, 0.4882), (-0.7652, 7.938, 0.2788), (-0.7652, -4.921, 0.5226), (-0.7652, 8.182, 0.5853), (-0.7652, -4.677, 0.829), (1.235, 7.938, 0.2788), (1.235, -4.921, 0.5226), (1.235, 8.182, 0.5853), (1.235, -4.677, 0.829), (-1.047, -3.727, 0.3053), (-1.047, -1.787, 0.2306), (0.9533, -1.787, 0.2306), (0.9533, -3.727, 0.3053), (-1.047, -1.952, 0.128), (0.9533, -1.952, 0.128), (0.9533, -3.893, 0.2027), (-1.047, -3.893, 0.2027), (-1.047, 4.472, 0.09538), (-1.047, 6.472, 0.09538), (0.9533, 6.472, 0.09538), (0.9533, 4.472, 0.09538), (-1.047, 6.472, -0.02621), (0.9533, 6.472, -0.02621), (0.9533, 4.472, -0.02621), (-1.047, 4.472, -0.02621), (0.274, -4.505, -1.452), (0.274, -1.371, 0.4882), (0.274, -6.446, -1.378), (0.274, -3.311, 0.5629), (0.274, -3.727, 0.3053), (0.274, -1.787, 0.2306), (0.274, -1.952, 0.128), (0.274, -3.893, 0.2027), (-0.4063, -4.505, -1.452), (-0.4063, -3.311, 0.5629), (-0.4063, -3.727, 0.3053), (-0.4063, -3.893, 0.2027), (-0.4063, -1.371, 0.4882), (-0.4063, -6.446, -1.378), (-0.4063, -1.787, 0.2306), (-0.4063, -1.952, 0.128), (-0.3249, -0.04563, 0.4319), (0.1926, -0.04563, 0.4319), (-0.3249, 0.4706, 0.421), (0.1926, 0.4706, 0.421), (-0.7652, 1.509, 0.4007), (-0.7652, 1.752, 0.7071), (1.235, 1.752, 0.7071), (1.235, 1.509, 0.4007), (-0.5819, 6.472, -1.623), (-0.5819, 6.472, 0.3774), (-0.5819, 4.472, -1.623), (-0.5819, 4.472, 0.3774), (-0.5819, 4.472, 0.09538), (-0.5819, 6.472, 0.09538), (-0.5819, 6.472, -0.02621), (-0.5819, 4.472, -0.02621), (0.1857, 6.472, 0.3774), (0.1857, 4.472, -1.623), (0.1857, 6.472, 0.09538), (0.1857, 6.472, -0.02621), (0.1857, 6.472, -1.623), (0.1857, 4.472, 0.3774), (0.1857, 4.472, 0.09538), (0.1857, 4.472, -0.02621), (0.1435, 3.235, 0.371), (-0.5396, 3.235, 0.371), (0.1435, 2.544, 0.3889), (-0.5396, 2.544, 0.3889)], [], [(32, 1, 3, 33), (74, 72, 7, 34), (34, 7, 5, 35), (68, 67, 1, 32), (76, 6, 4, 73), (65, 3, 1, 67), (24, 9, 11, 25), (45, 41, 15, 26), (26, 15, 13, 27), (50, 49, 9, 24), (40, 14, 12, 42), (52, 11, 9, 49), (60, 17, 19, 61), (61, 19, 23, 62), (62, 23, 21, 63), (63, 21, 17, 60), (18, 22, 20, 16), (23, 19, 17, 21), (51, 50, 24, 31), (29, 26, 27, 30), (46, 45, 26, 29), (31, 24, 25, 28), (8, 31, 28, 10), (40, 46, 29, 14), (14, 29, 30, 12), (53, 51, 31, 8), (71, 68, 32, 39), (37, 34, 35, 38), (75, 74, 34, 37), (39, 32, 33, 36), (0, 39, 36, 2), (76, 75, 37, 6), (6, 37, 38, 4), (66, 71, 39, 0), (12, 30, 47, 42), (48, 55, 46, 40), (46, 55, 58, 59), (30, 27, 44, 47), (15, 41, 43, 13), (48, 40, 42, 53), (27, 13, 43, 44), (54, 52, 41, 45), (25, 11, 52, 54), (10, 48, 53, 8), (28, 25, 54, 55), (10, 28, 55, 48), (42, 47, 51, 53), (47, 44, 50, 51), (41, 52, 49, 43), (44, 43, 49, 50), (58, 56, 57, 59), (55, 54, 56, 58), (54, 45, 57, 56), (45, 46, 59, 57), (20, 63, 60, 16), (22, 62, 63, 20), (18, 61, 62, 22), (16, 60, 61, 18), (73, 79, 71, 66), (2, 36, 70, 64), (36, 33, 69, 70), (71, 79, 82, 83), (72, 65, 67, 77), (2, 64, 66, 0), (78, 77, 67, 68), (33, 3, 65, 69), (35, 5, 77, 78), (7, 72, 77, 5), (38, 35, 78, 79), (4, 38, 79, 73), (64, 70, 75, 76), (70, 69, 74, 75), (64, 76, 73, 66), (69, 65, 72, 74), (82, 80, 81, 83), (78, 68, 81, 80), (79, 78, 80, 82), (68, 71, 83, 81)])
_uv = me_cube_002.uv_layers.new(name='UVMap')
_uv.uv.foreach_set('vector', [0.5897, 0.0, 0.625, 0.0, 0.625, 0.25, 0.5897, 0.25, 0.5897, 0.4041, 0.625, 0.4041, 0.625, 0.5, 0.5897, 0.5, 0.5897, 0.5, 0.625, 0.5, 0.625, 0.75, 0.5897, 0.75, 0.5897, 0.9419, 0.625, 0.9419, 0.625, 1.0, 0.5897, 1.0, 0.2791, 0.5, 0.375, 0.5, 0.375, 0.75, 0.2791, 0.75, 0.8169, 0.5, 0.875, 0.5, 0.875, 0.75, 0.8169, 0.75, 0.5918, 0.0, 0.625, 0.0, 0.625, 0.25, 0.5918, 0.25, 0.5918, 0.4151, 0.625, 0.4151, 0.625, 0.5, 0.5918, 0.5, 0.5918, 0.5, 0.625, 0.5, 0.625, 0.75, 0.5918, 0.75, 0.5918, 0.92, 0.625, 0.9199, 0.625, 1.0, 0.5918, 1.0, 0.2901, 0.5, 0.375, 0.5, 0.375, 0.75, 0.2901, 0.75, 0.7949, 0.5, 0.875, 0.5, 0.875, 0.75, 0.7949, 0.75, 0.5, 0.0, 0.625, 0.0, 0.625, 0.25, 0.5, 0.25, 0.5, 0.25, 0.625, 0.25, 0.625, 0.5, 0.5, 0.5, 0.5, 0.5, 0.625, 0.5, 0.625, 0.75, 0.5, 0.75, 0.5, 0.75, 0.625, 0.75, 0.625, 1.0, 0.5, 1.0, 0.125, 0.5, 0.375, 0.5, 0.375, 0.75, 0.125, 0.75, 0.625, 0.5, 0.875, 0.5, 0.875, 0.75, 0.625, 0.75, 0.5786, 0.9199, 0.5918, 0.92, 0.5918, 1.0, 0.5786, 1.0, 0.5786, 0.5, 0.5918, 0.5, 0.5918, 0.75, 0.5786, 0.75, 0.5786, 0.4151, 0.5918, 0.4151, 0.5918, 0.5, 0.5786, 0.5, 0.5786, 0.0, 0.5918, 0.0, 0.5918, 0.25, 0.5786, 0.25, 0.375, 0.0, 0.5786, 0.0, 0.5786, 0.25, 0.375, 0.25, 0.375, 0.4151, 0.5786, 0.4151, 0.5786, 0.5, 0.375, 0.5, 0.375, 0.5, 0.5786, 0.5, 0.5786, 0.75, 0.375, 0.75, 0.375, 0.9199, 0.5786, 0.9199, 0.5786, 1.0, 0.375, 1.0, 0.5745, 0.9419, 0.5897, 0.9419, 0.5897, 1.0, 0.5745, 1.0, 0.5745, 0.5, 0.5897, 0.5, 0.5897, 0.75, 0.5745, 0.75, 0.5745, 0.4041, 0.5897, 0.4041, 0.5897, 0.5, 0.5745, 0.5, 0.5745, 0.0, 0.5897, 0.0, 0.5897, 0.25, 0.5745, 0.25, 0.375, 0.0, 0.5745, 0.0, 0.5745, 0.25, 0.375, 0.25, 0.375, 0.4041, 0.5745, 0.4041, 0.5745, 0.5, 0.375, 0.5, 0.375, 0.5, 0.5745, 0.5, 0.5745, 0.75, 0.375, 0.75, 0.375, 0.9419, 0.5745, 0.9419, 0.5745, 1.0, 0.375, 1.0, 0.375, 0.75, 0.5786, 0.75, 0.5786, 0.8349, 0.375, 0.8349, 0.375, 0.3301, 0.5786, 0.3301, 0.5786, 0.4151, 0.375, 0.4151, 0.5786, 0.4151, 0.5786, 0.3301, 0.5786, 0.3301, 0.5786, 0.4151, 0.5786, 0.75, 0.5918, 0.75, 0.5918, 0.8349, 0.5786, 0.8349, 0.625, 0.5, 0.7099, 0.5, 0.7099, 0.75, 0.625, 0.75, 0.2051, 0.5, 0.2901, 0.5, 0.2901, 0.75, 0.2051, 0.75, 0.5918, 0.75, 0.625, 0.75, 0.625, 0.8349, 0.5918, 0.8349, 0.5918, 0.3301, 0.625, 0.3301, 0.625, 0.4151, 0.5918, 0.4151, 0.5918, 0.25, 0.625, 0.25, 0.625, 0.3301, 0.5918, 0.3301, 0.125, 0.5, 0.2051, 0.5, 0.2051, 0.75, 0.125, 0.75, 0.5786, 0.25, 0.5918, 0.25, 0.5918, 0.3301, 0.5786, 0.3301, 0.375, 0.25, 0.5786, 0.25, 0.5786, 0.3301, 0.375, 0.3301, 0.375, 0.8349, 0.5786, 0.8349, 0.5786, 0.9199, 0.375, 0.9199, 0.5786, 0.8349, 0.5918, 0.8349, 0.5918, 0.92, 0.5786, 0.9199, 0.7099, 0.5, 0.7949, 0.5, 0.7949, 0.75, 0.7099, 0.75, 0.5918, 0.8349, 0.625, 0.8349, 0.625, 0.9199, 0.5918, 0.92, 0.5786, 0.3301, 0.5918, 0.3301, 0.5918, 0.4151, 0.5786, 0.4151, 0.5786, 0.3301, 0.5918, 0.3301, 0.5918, 0.3301, 0.5786, 0.3301, 0.5918, 0.3301, 0.5918, 0.4151, 0.5918, 0.4151, 0.5918, 0.3301, 0.5918, 0.4151, 0.5786, 0.4151, 0.5786, 0.4151, 0.5918, 0.4151, 0.375, 0.75, 0.5, 0.75, 0.5, 1.0, 0.375, 1.0, 0.375, 0.5, 0.5, 0.5, 0.5, 0.75, 0.375, 0.75, 0.375, 0.25, 0.5, 0.25, 0.5, 0.5, 0.375, 0.5, 0.375, 0.0, 0.5, 0.0, 0.5, 0.25, 0.375, 0.25, 0.375, 0.8459, 0.5745, 0.8459, 0.5745, 0.9419, 0.375, 0.9419, 0.375, 0.25, 0.5745, 0.25, 0.5745, 0.3081, 0.375, 0.3081, 0.5745, 0.25, 0.5897, 0.25, 0.5897, 0.3081, 0.5745, 0.3081, 0.5745, 0.9419, 0.5745, 0.8459, 0.5745, 0.8459, 0.5745, 0.9419, 0.7209, 0.5, 0.8169, 0.5, 0.8169, 0.75, 0.7209, 0.75, 0.125, 0.5, 0.1831, 0.5, 0.1831, 0.75, 0.125, 0.75, 0.5897, 0.8459, 0.625, 0.8459, 0.625, 0.9419, 0.5897, 0.9419, 0.5897, 0.25, 0.625, 0.25, 0.625, 0.3081, 0.5897, 0.3081, 0.5897, 0.75, 0.625, 0.75, 0.625, 0.8459, 0.5897, 0.8459, 0.625, 0.5, 0.7209, 0.5, 0.7209, 0.75, 0.625, 0.75, 0.5745, 0.75, 0.5897, 0.75, 0.5897, 0.8459, 0.5745, 0.8459, 0.375, 0.75, 0.5745, 0.75, 0.5745, 0.8459, 0.375, 0.8459, 0.375, 0.3081, 0.5745, 0.3081, 0.5745, 0.4041, 0.375, 0.4041, 0.5745, 0.3081, 0.5897, 0.3081, 0.5897, 0.4041, 0.5745, 0.4041, 0.1831, 0.5, 0.2791, 0.5, 0.2791, 0.75, 0.1831, 0.75, 0.5897, 0.3081, 0.625, 0.3081, 0.625, 0.4041, 0.5897, 0.4041, 0.5745, 0.8459, 0.5897, 0.8459, 0.5897, 0.9419, 0.5745, 0.9419, 0.5897, 0.8459, 0.5897, 0.9419, 0.5897, 0.9419, 0.5897, 0.8459, 0.5745, 0.8459, 0.5897, 0.8459, 0.5897, 0.8459, 0.5745, 0.8459, 0.5897, 0.9419, 0.5745, 0.9419, 0.5745, 0.9419, 0.5897, 0.9419])
me_cube_002.materials.append(mat_material_003)
me_cube_002.update()

# ---- objects
ob_plane = bpy.data.objects.new('Plane', me_plane)
ob_cube_001 = bpy.data.objects.new('Cube.001', me_cube_002)

# ---- transforms, parenting, visibility, modifiers, constraints
ob_plane.location = (0.0, 0.0, 0.0)
ob_plane.scale = (37.25, 37.25, 37.25)
ob_cube_001.location = (-23.02, 0.6245, 5.131)
ob_cube_001.rotation_euler = (0.1222, 0.0, 0.0)
ob_cube_001.scale = (0.5512, 0.5512, 3.571)

# ---- collection membership
col_collection.objects.link(ob_plane)
col_collection.objects.link(ob_cube_001)

# ---- scene / render settings (as saved in the file)
scene.frame_start = 1; scene.frame_end = 250; scene.frame_set(62)
scene.render.engine = 'BLENDER_EEVEE_NEXT'
bpy.context.view_layer.update()

# ---- added for rendering (the .blend has no active camera and no usable light): camera, sun
cam_auto = bpy.data.cameras.new('AutoCamera')
cam_auto.lens = 50.0
cam_auto.sensor_width = 36.0
cam_auto.clip_end = 5022.01
ob_auto_camera = bpy.data.objects.new('AutoCamera', cam_auto)
scene.collection.objects.link(ob_auto_camera)
ob_auto_camera.location = (287.552, -340.136, 243.481)
ob_auto_camera.rotation_euler = (1.09748, -7.21219e-08, 0.694738)
scene.camera = ob_auto_camera
light_auto_sun = bpy.data.lights.new('AutoSun', 'SUN')
light_auto_sun.energy = 3.0
light_auto_sun.angle = 0.0523599
ob_auto_sun = bpy.data.objects.new('AutoSun', light_auto_sun)
scene.collection.objects.link(ob_auto_sun)
ob_auto_sun.rotation_euler = (0.872665, 0.174533, 0.523599)
bpy.context.view_layer.update()
